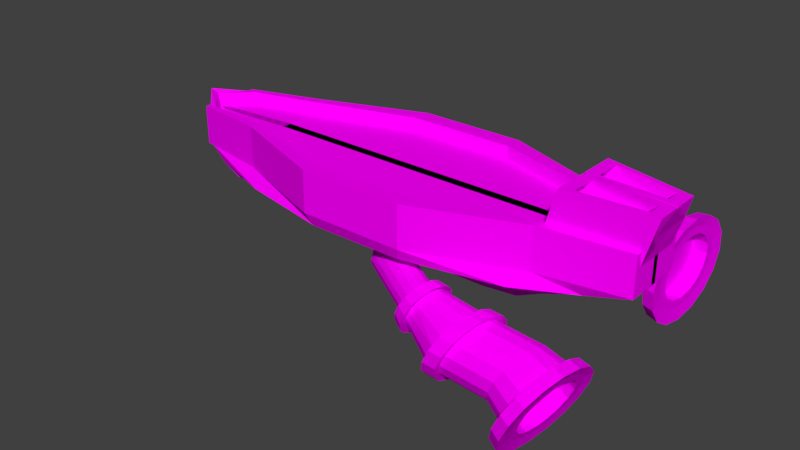 # Source: boat.blend  (saved by Blender 2.79.0; exported with 4.5.12 LTS)
import bpy
from mathutils import Matrix  # noqa: F401  (used for matrix-valued properties, if any)

bpy.ops.wm.read_factory_settings(use_empty=True)
scene = bpy.context.scene
scene.name = 'Scene'

# ---- collections
col_collection_1 = bpy.data.collections.new('Collection 1'); scene.collection.children.link(col_collection_1)

# ---- images (referenced by path relative to the original .blend; pixels are not part of the script)
import os
ASSET_DIR = os.environ.get("B2B_ASSET_DIR", "")  # directory of the original .blend (textures are referenced by path, not embedded)
HERE = os.path.dirname(os.path.abspath(__file__))  # packed textures are extracted next to this script under _unpacked/

def load_image(name, relpath, width, height, colorspace="sRGB"):
    """Load a texture the original file referenced (path relative to the .blend, or extracted next to this script)."""
    p = next((c for c in (os.path.join(HERE, relpath), os.path.join(ASSET_DIR, relpath)) if relpath and os.path.exists(c)), "")
    if p:
        img = bpy.data.images.load(p, check_existing=True)
        img.name = name
    else:  # same state as the original file: an image datablock whose file is absent (Cycles renders it pink)
        img = bpy.data.images.new(name, width, height)
        img.source = "FILE"
        img.filepath = "//" + (relpath or name)
    img.colorspace_settings.name = colorspace
    return img
img_palette_1_png = load_image('palette_1.png', 'Palletes/palette_1.png', 1024, 1024, 'sRGB')

# ---- materials (node trees are filled in below, after node groups)
mat_material = bpy.data.materials.new('Material')
mat_material.alpha_threshold = 0.0
mat_material.roughness = 0.5
mat_material.line_color = (0.0, 0.0, 0.0, 1.0)

# ---- material node trees
mat_material.use_nodes = True; mat_material.node_tree.nodes.clear()
_N = mat_material.node_tree.nodes; _L = mat_material.node_tree.links
n0 = _N.new('ShaderNodeOutputMaterial'); n0.name = 'Material Output'; n0.location = (300, 300)
n1 = _N.new('ShaderNodeBsdfDiffuse'); n1.name = 'Diffuse BSDF'; n1.location = (10, 300)
n2 = _N.new('ShaderNodeTexImage'); n2.name = 'Image Texture'; n2.location = (-221, 424)
n2.width = 140
n2.image = img_palette_1_png
_L.new(n1.outputs[0], n0.inputs[0])
_L.new(n2.outputs[0], n1.inputs[0])
n0.is_active_output = True

# ---- world
world_world = bpy.data.worlds.new('World'); scene.world = world_world
world_world.color = (0.05088, 0.05088, 0.05088)
world_world.use_sun_shadow = False
world_world.sun_shadow_jitter_overblur = 0.0
world_world.cycles.sampling_method = 'MANUAL'

# ---- meshes
me_cube_001 = bpy.data.meshes.new('Cube.001')
me_cube_001.from_pydata([(0.8, 0.8, -1.0), (1.056, 1.576, 0.5182), (1.0, 1.0, 0.0), (0.64, 0.64, -2.0), (-1.516, 2.396, 2.0), (1.359, 2.396, 2.0), (-1.232, 1.297, 0.5182), (1.089, -0.08239, 0.5182), (-1.672, 0.004838, 2.29), (1.359, -0.2178, 2.0), (-1.672, 0.004838, 4.29), (-1.516, 2.396, 4.0), (1.359, 2.396, 4.0), (1.359, -0.2178, 4.0), (0.5323, 0.7603, -1.189), (0.1803, 0.7603, -1.189), (-0.1717, 0.7603, -1.189), (-0.5237, 0.7603, -1.189), (-0.8399, 3.355, 0.5293), (-0.3294, 3.355, 0.5293), (0.1811, 3.355, 0.5293), (0.6916, 3.355, 0.5293), (-0.6557, 0.9803, -0.08889), (-0.2157, 0.9803, -0.08889), (0.2243, 0.9803, -0.08889), (0.6643, 0.9803, -0.08889), (0.4267, 0.5843, -2.289), (0.1451, 0.5843, -2.289), (-0.1365, 0.5843, -2.289), (-0.4181, 0.5843, -2.289), (-1.03, 3.616, 2.111), (-0.3979, 6.616, 2.111), (0.2346, 6.616, 2.111), (0.8671, 3.616, 2.111), (-1.03, -0.3593, 2.111), (-0.3979, -0.3593, 2.111), (0.2346, -0.3593, 2.111), (0.8671, -0.3593, 2.111), (0.4267, -0.1197, -2.289), (0.1451, -0.1197, -2.289), (-0.1365, -0.1197, -2.289), (-0.4181, -0.1197, -2.289), (-1.03, 3.616, 4.311), (-0.3979, 6.616, 4.311), (0.2346, 6.616, 4.311), (0.8671, 3.616, 4.311), (-1.03, -0.3593, 4.311), (-0.3979, -0.3593, 4.311), (0.2346, -0.3593, 4.311), (0.8671, -0.3593, 4.311), (1.099, 2.461, 1.071), (-1.374, 1.237, 1.071), (1.224, -0.02402, 1.071), (0.7794, 4.683, 1.132), (0.2079, 6.183, 1.132), (-0.3637, 6.183, 1.132), (-0.9352, 4.683, 1.132), (-1.209, 3.096, 0.5188), (0.8, 0.6506, -1.0), (-0.9805, 0.9055, -0.005035), (0.64, 0.5205, -2.0), (-1.516, 1.908, 2.0), (-0.7844, 0.7231, -1.011), (1.062, 1.266, 0.5182), (1.0, 0.8133, 0.0), (-0.6274, 0.5771, -2.016), (1.359, 1.908, 2.0), (-1.516, 1.908, 4.0), (1.359, 1.908, 4.0), (0.8671, 2.873, 4.311), (0.2346, 5.313, 4.311), (-0.3979, 5.313, 4.311), (-1.03, 2.873, 4.311), (-0.4181, 0.4528, -2.289), (-0.1365, 0.4528, -2.289), (0.1451, 0.4528, -2.289), (0.4267, 0.4528, -2.289), (-1.349, 2.81, 1.074), (1.122, 1.997, 1.071), (-1.518, 1.908, 4.999), (-1.516, 2.396, 5.0), (0.8671, 3.616, 5.311), (1.359, 2.396, 5.0), (-1.03, 3.616, 5.311), (-0.3979, 6.616, 5.311), (0.2346, 6.616, 5.311), (1.359, 1.908, 5.0), (0.8671, 2.873, 5.311), (0.2346, 5.313, 5.311), (-0.3979, 5.313, 5.311), (-1.03, 2.873, 5.311), (1.437, 1.908, 7.453), (1.437, 0.06907, 7.453), (0.9452, -0.07245, 7.764), (0.9452, 2.873, 7.764), (-0.6149, -0.01356, -2.033), (-1.461, 2.534, 2.013), (-1.461, -0.2338, 2.013), (-1.461, 2.534, 4.035), (-1.634, -0.2338, 4.035), (-0.6149, 0.5128, -2.033), (-1.461, 2.017, 4.035), (-1.461, 2.534, 5.035), (-1.463, 2.017, 5.035), (-1.676, 0.004838, 5.289), (-1.638, -0.2338, 5.034), (1.359, 1.908, 5.011), (1.014, 0.4212, 7.72), (1.408, 1.908, 5.989), (1.408, -0.2178, 5.989), (1.369, 1.669, 7.496), (1.369, 0.4223, 7.496), (1.014, 0.3202, 7.72), (1.014, 2.366, 7.72), (1.291, 1.669, 6.627), (1.291, 0.1354, 6.627), (0.9356, 0.03331, 6.851), (0.9356, 2.366, 6.851), (1.369, 0.5233, 7.496), (0.9356, 0.1343, 6.851), (1.291, 0.2365, 6.627), (0.8671, 3.616, 4.811), (0.2346, 6.616, 4.811), (-1.517, 1.908, 4.5), (-1.03, 2.873, 4.811), (0.8671, 2.873, 4.811), (0.2346, 5.313, 4.811), (-1.516, 2.396, 4.5), (-1.03, 3.616, 4.811), (1.359, 1.908, 4.5), (-0.3979, 6.616, 4.811), (-0.3979, 5.313, 4.811), (1.359, 2.396, 4.5), (-1.462, 2.017, 4.535), (-1.461, 2.534, 4.535), (-1.636, -0.2338, 4.535), (-1.674, 0.004838, 4.79), (0.8, -0.8, -1.0), (1.056, -1.576, 0.5182), (1.0, -1.0, 0.0), (0.64, -0.64, -2.0), (-1.516, -2.396, 2.0), (1.359, -2.396, 2.0), (-0.8, 0.0, -1.0), (-1.232, -1.297, 0.5182), (0.8, 0.0, -1.0), (1.089, 0.08239, 0.5182), (1.0, 0.0, 0.0), (-1.0, 0.0, 0.0), (-0.64, 0.0, -2.0), (0.64, 0.0, -2.0), (-1.672, -0.004838, 2.29), (1.359, 0.2178, 2.0), (-1.672, -0.004838, 4.29), (-1.516, -2.396, 4.0), (1.359, -2.396, 4.0), (1.359, 0.2178, 4.0), (0.5323, -0.7603, -1.189), (0.1803, -0.7603, -1.189), (-0.1717, -0.7603, -1.189), (-0.5237, -0.7603, -1.189), (-0.8399, -3.355, 0.5293), (-0.3294, -3.355, 0.5293), (0.1811, -3.355, 0.5293), (0.6916, -3.355, 0.5293), (-0.6557, -0.9803, -0.08889), (-0.2157, -0.9803, -0.08889), (0.2243, -0.9803, -0.08889), (0.6643, -0.9803, -0.08889), (0.4267, -0.5843, -2.289), (0.1451, -0.5843, -2.289), (-0.1365, -0.5843, -2.289), (-0.4181, -0.5843, -2.289), (-1.03, -3.616, 2.111), (-0.3979, -6.616, 2.111), (0.2346, -6.616, 2.111), (0.8671, -3.616, 2.111), (-1.03, 0.3593, 2.111), (-0.3979, 0.3593, 2.111), (0.2346, 0.3593, 2.111), (0.8671, 0.3593, 2.111), (0.4267, 0.1197, -2.289), (0.1451, 0.1197, -2.289), (-0.1365, 0.1197, -2.289), (-0.4181, 0.1197, -2.289), (-1.03, -3.616, 4.311), (-0.3979, -6.616, 4.311), (0.2346, -6.616, 4.311), (0.8671, -3.616, 4.311), (-1.03, 0.3593, 4.311), (-0.3979, 0.3593, 4.311), (0.2346, 0.3593, 4.311), (0.8671, 0.3593, 4.311), (1.099, -2.461, 1.071), (-1.374, -1.237, 1.071), (1.224, 0.02402, 1.071), (0.7794, -4.683, 1.132), (0.2079, -6.183, 1.132), (-0.3637, -6.183, 1.132), (-0.9352, -4.683, 1.132), (-1.209, -3.096, 0.5188), (0.8, -0.6506, -1.0), (-0.9805, -0.9055, -0.005035), (0.64, -0.5205, -2.0), (-1.516, -1.908, 2.0), (-0.7844, -0.7231, -1.011), (1.062, -1.266, 0.5182), (1.0, -0.8133, 0.0), (-0.6274, -0.5771, -2.016), (1.359, -1.908, 2.0), (-1.516, -1.908, 4.0), (1.359, -1.908, 4.0), (0.8671, -2.873, 4.311), (0.2346, -5.313, 4.311), (-0.3979, -5.313, 4.311), (-1.03, -2.873, 4.311), (-0.4181, -0.4528, -2.289), (-0.1365, -0.4528, -2.289), (0.1451, -0.4528, -2.289), (0.4267, -0.4528, -2.289), (-1.349, -2.81, 1.074), (1.122, -1.997, 1.071), (-1.518, -1.908, 4.999), (-1.516, -2.396, 5.0), (0.8671, -3.616, 5.311), (1.359, -2.396, 5.0), (-1.03, -3.616, 5.311), (-0.3979, -6.616, 5.311), (0.2346, -6.616, 5.311), (1.359, -1.908, 5.0), (0.8671, -2.873, 5.311), (0.2346, -5.313, 5.311), (-0.3979, -5.313, 5.311), (-1.03, -2.873, 5.311), (1.437, -1.908, 7.453), (1.437, -0.06907, 7.453), (0.9452, 0.07245, 7.764), (0.9452, -2.873, 7.764), (-0.6149, 0.01356, -2.033), (-1.461, -2.534, 2.013), (-1.461, 0.2338, 2.013), (-1.461, -2.534, 4.035), (-1.634, 0.2338, 4.035), (-0.6149, -0.5128, -2.033), (-1.461, -2.017, 4.035), (-1.461, -2.534, 5.035), (-1.463, -2.017, 5.035), (-1.676, -0.004838, 5.289), (-1.638, 0.2338, 5.034), (1.359, -1.908, 5.011), (1.014, -0.4212, 7.72), (1.408, -1.908, 5.989), (1.408, 0.2178, 5.989), (1.369, -1.669, 7.496), (1.369, -0.4223, 7.496), (1.014, -0.3202, 7.72), (1.014, -2.366, 7.72), (1.291, -1.669, 6.627), (1.291, -0.1354, 6.627), (0.9356, -0.03331, 6.851), (0.9356, -2.366, 6.851), (1.369, -0.5233, 7.496), (0.9356, -0.1343, 6.851), (1.291, -0.2365, 6.627), (0.8671, -3.616, 4.811), (0.2346, -6.616, 4.811), (-1.517, -1.908, 4.5), (-1.03, -2.873, 4.811), (0.8671, -2.873, 4.811), (0.2346, -5.313, 4.811), (-1.516, -2.396, 4.5), (-1.03, -3.616, 4.811), (1.359, -1.908, 4.5), (-0.3979, -6.616, 4.811), (-0.3979, -5.313, 4.811), (1.359, -2.396, 4.5), (-1.462, -2.017, 4.535), (-1.461, -2.534, 4.535), (-1.636, 0.2338, 4.535), (-1.674, -0.004838, 4.79), (0.3941, -7.818, -0.1898), (-0.03969, -4.415, 0.08379), (0.3763, -8.013, -0.6171), (-0.05746, -4.61, -0.3435), (0.3587, -7.999, -1.103), (-0.0751, -4.597, -0.8296), (0.3438, -7.78, -1.574), (-0.08994, -4.378, -1.3), (0.3341, -7.388, -1.958), (-0.09971, -3.986, -1.685), (0.3308, -6.883, -2.197), (-0.1029, -3.48, -1.923), (0.3347, -6.342, -2.254), (-0.0991, -2.939, -1.98), (0.345, -5.847, -2.121), (-0.08881, -2.444, -1.847), (0.3601, -5.474, -1.817), (-0.07363, -2.071, -1.544), (0.3779, -5.279, -1.39), (-0.05586, -1.876, -1.116), (0.3955, -5.292, -0.9038), (-0.03822, -1.89, -0.6302), (0.4104, -5.511, -0.4329), (-0.02338, -2.109, -0.1593), (0.4202, -5.903, -0.04887), (-0.01361, -2.501, 0.2247), (0.4234, -6.409, 0.1899), (-0.01039, -3.006, 0.4634), (0.4195, -6.95, 0.2469), (-0.01422, -3.547, 0.5205), (0.4093, -7.445, 0.1136), (-0.02451, -4.042, 0.3872), (-0.1697, -1.688, 1.587), (-0.1519, -1.493, 2.015), (-0.1873, -1.674, 1.101), (-0.2021, -1.455, 0.6304), (-0.2119, -1.063, 0.2463), (-0.2151, -0.5578, 0.007579), (-0.2113, -0.01669, -0.04947), (-0.201, 0.4782, 0.08385), (-0.1858, 0.8514, 0.3872), (-0.08585, -0.2525, 0.5899), (-0.0682, -0.2658, 1.076), (-0.1356, 0.8135, 1.771), (-0.1258, 0.4214, 2.156), (-0.1226, -0.08361, 2.394), (-0.1264, -0.6248, 2.451), (-0.1367, -1.12, 2.318), (0.6945, -9.4, -0.6927), (0.6623, -9.754, -1.469), (0.6302, -9.73, -2.352), (0.6033, -9.331, -3.207), (0.5855, -8.619, -3.905), (0.5797, -7.702, -4.338), (0.5866, -6.719, -4.442), (0.6053, -5.82, -4.2), (0.6329, -5.142, -3.649), (0.6652, -4.788, -2.873), (0.6972, -4.813, -1.99), (0.7242, -5.211, -1.134), (0.7419, -5.923, -0.4367), (0.7477, -6.841, -0.003101), (0.7408, -7.823, 0.1005), (0.7221, -8.722, -0.1416), (1.03, -9.285, -1.2), (0.998, -9.639, -1.976), (0.966, -9.614, -2.859), (0.939, -9.216, -3.714), (0.9213, -8.504, -4.412), (0.9155, -7.587, -4.845), (0.9224, -6.604, -4.949), (0.9411, -5.705, -4.707), (0.9687, -5.027, -4.156), (1.001, -4.673, -3.379), (1.033, -4.697, -2.497), (1.06, -5.096, -1.641), (1.078, -5.808, -0.9437), (1.084, -6.725, -0.5101), (1.077, -7.708, -0.4065), (1.058, -8.607, -0.6486), (1.223, -10.04, -2.022), (1.184, -10.47, -2.953), (1.146, -10.44, -4.013), (1.113, -9.962, -5.039), (1.092, -9.107, -5.876), (1.085, -8.007, -6.396), (1.093, -6.827, -6.521), (1.116, -5.748, -6.23), (1.149, -4.935, -5.569), (1.188, -4.51, -4.638), (1.226, -4.539, -3.578), (1.258, -5.018, -2.552), (1.28, -5.872, -1.715), (1.287, -6.973, -1.194), (1.278, -8.152, -1.07), (1.256, -9.231, -1.361), (1.215, -9.533, -2.376), (1.185, -9.873, -3.121), (1.154, -9.85, -3.969), (1.128, -9.467, -4.79), (1.111, -8.784, -5.46), (1.105, -7.903, -5.876), (1.112, -6.96, -5.976), (1.13, -6.097, -5.743), (1.156, -5.446, -5.214), (1.187, -5.106, -4.469), (1.218, -5.129, -3.622), (1.244, -5.512, -2.8), (1.261, -6.196, -2.131), (1.267, -7.076, -1.714), (1.26, -8.02, -1.615), (1.242, -8.883, -1.847), (1.144, -9.376, -2.02), (1.113, -9.716, -2.765), (1.082, -9.693, -3.612), (1.056, -9.31, -4.433), (1.039, -8.627, -5.103), (1.033, -7.746, -5.519), (1.04, -6.803, -5.619), (1.058, -5.94, -5.386), (1.084, -5.289, -4.857), (1.115, -4.949, -4.112), (1.146, -4.972, -3.265), (1.172, -5.355, -2.443), (1.189, -6.039, -1.774), (1.195, -6.919, -1.358), (1.188, -7.863, -1.258), (1.17, -8.726, -1.491), (0.6517, -6.697, -4.54), (0.6448, -7.68, -4.436), (0.8059, -7.801, 0.002246), (0.8128, -6.818, -0.1014), (0.6704, -5.798, -4.298), (0.7872, -8.7, -0.2399), (0.698, -5.12, -3.747), (0.7273, -9.732, -1.567), (0.7596, -9.378, -0.7909), (0.7302, -4.766, -2.971), (0.6953, -9.707, -2.45), (0.7623, -4.79, -2.088), (0.6683, -9.309, -3.305), (0.7892, -5.189, -1.233), (0.6506, -8.597, -4.003), (0.807, -5.901, -0.535), (0.6942, -9.803, -0.4054), (0.6559, -10.22, -1.327), (0.6178, -10.19, -2.376), (0.5858, -9.721, -3.393), (0.5647, -8.875, -4.221), (0.5578, -7.785, -4.737), (0.566, -6.617, -4.86), (0.5882, -5.549, -4.572), (0.621, -4.744, -3.917), (0.6593, -4.324, -2.995), (0.6974, -4.352, -1.946), (0.7294, -4.826, -0.9301), (0.7505, -5.672, -0.1013), (0.7574, -6.762, 0.4139), (0.7492, -7.929, 0.537), (0.727, -8.997, 0.2493), (0.6351, -7.758, -4.853), (0.8348, -6.735, 0.2971), (0.7715, -9.776, -0.5222), (0.6433, -6.591, -4.976), (0.8265, -7.903, 0.4202), (0.6655, -5.523, -4.689), (0.8043, -8.971, 0.1325), (0.6983, -4.717, -4.034), (0.7332, -10.2, -1.444), (0.7366, -4.297, -3.112), (0.6951, -10.17, -2.493), (0.7747, -4.326, -2.063), (0.6631, -9.694, -3.509), (0.8067, -4.799, -1.047), (0.642, -8.848, -4.338), (0.8278, -5.645, -0.218), (0.3994, -8.259, -1.329), (0.4192, -8.274, -0.783), (0.384, -5.843, -2.471), (0.3725, -6.398, -2.62), (0.4684, -5.906, 0.1096), (0.4575, -5.466, -0.3215), (0.3682, -7.006, -2.556), (0.3718, -7.572, -2.288), (0.4408, -5.22, -0.8501), (0.421, -5.205, -1.396), (0.4562, -7.636, 0.2919), (0.4677, -7.081, 0.4415), (0.3827, -8.013, -1.857), (0.4011, -5.424, -1.875), (0.4391, -8.055, -0.04862), (0.472, -6.473, 0.3775), (0.3923, -8.268, 0.1783), (0.3674, -8.541, -0.4198), (0.3427, -8.522, -1.1), (0.3219, -8.215, -1.76), (0.3082, -7.666, -2.297), (0.3037, -6.959, -2.632), (0.3091, -6.201, -2.711), (0.3235, -5.508, -2.525), (0.3448, -4.986, -2.1), (0.3696, -4.713, -1.502), (0.3943, -4.732, -0.8213), (0.4151, -5.039, -0.162), (0.4288, -5.588, 0.3756), (0.4333, -6.295, 0.7098), (0.4279, -7.053, 0.7897), (0.4135, -7.745, 0.6031), (0.4274, -8.906, -0.6522), (0.362, -6.28, -3.224), (0.481, -4.976, -0.3628), (0.361, -7.924, -2.76), (0.43, -4.61, -1.867), (0.4954, -7.236, 0.7055), (0.4554, -8.6, 0.01922), (0.3997, -8.885, -1.416), (0.3782, -5.503, -3.015), (0.4963, -5.592, 0.2407), (0.356, -7.131, -3.135), (0.4577, -4.631, -1.103), (0.4792, -8.014, 0.496), (0.3764, -8.541, -2.156), (0.402, -4.916, -2.538), (0.5014, -6.386, 0.6158), (1.209, -5.037, -2.324), (1.178, -4.579, -3.308), (1.049, -8.956, -5.51), (1.07, -9.775, -4.708), (1.229, -5.856, -1.522), (1.043, -7.902, -6.009), (1.236, -6.911, -1.023), (1.051, -6.771, -6.128), (1.228, -8.041, -0.9041), (1.072, -5.738, -5.849), (1.206, -9.075, -1.183), (1.104, -4.958, -5.216), (1.138, -10.26, -2.709), (1.175, -9.855, -1.816), (1.141, -4.551, -4.323), (1.101, -10.23, -3.724), (1.235, -10.93, -1.683), (1.185, -11.48, -2.889), (1.135, -11.44, -4.262), (1.093, -10.82, -5.591), (1.065, -9.711, -6.676), (1.056, -8.285, -7.35), (1.067, -6.757, -7.511), (1.096, -5.36, -7.134), (1.139, -4.306, -6.278), (1.189, -3.756, -5.071), (1.239, -3.794, -3.699), (1.281, -4.413, -2.369), (1.308, -5.52, -1.285), (1.318, -6.946, -0.611), (1.307, -8.474, -0.4499), (1.278, -9.871, -0.8263), (1.217, -4.439, -2.075), (1.01, -9.516, -6.201), (1.243, -5.5, -1.035), (1.001, -8.149, -6.847), (1.252, -6.866, -0.3894), (1.012, -6.685, -7.002), (1.241, -8.33, -0.235), (1.04, -5.346, -6.641), (1.214, -9.669, -0.5958), (1.081, -4.336, -5.82), (1.124, -11.21, -2.573), (1.129, -3.809, -4.664), (1.077, -11.17, -3.888), (1.176, -3.845, -3.349), (1.036, -10.58, -5.162), (1.172, -10.68, -1.417), (0.4887, 7.257, -0.4813), (0.04, 4.18, -0.3258), (0.4859, 7.14, -0.9885), (0.03727, 4.062, -0.833), (0.4825, 6.821, -1.417), (0.03384, 3.744, -1.262), (0.4789, 6.35, -1.703), (0.03024, 3.272, -1.547), (0.4757, 5.797, -1.801), (0.02701, 2.719, -1.646), (0.4733, 5.248, -1.698), (0.02464, 2.17, -1.542), (0.4722, 4.785, -1.408), (0.02351, 1.707, -1.252), (0.4724, 4.479, -0.976), (0.02377, 1.401, -0.8205), (0.474, 4.377, -0.4678), (0.02539, 1.299, -0.3123), (0.4768, 4.494, 0.03938), (0.02812, 1.416, 0.1949), (0.4802, 4.813, 0.4683), (0.03155, 1.735, 0.6238), (0.4838, 5.284, 0.7537), (0.03515, 2.207, 0.9092), (0.487, 5.837, 0.8521), (0.03838, 2.759, 1.008), (0.4894, 6.387, 0.7485), (0.04075, 3.309, 0.904), (0.4905, 6.85, 0.4587), (0.04189, 3.772, 0.6142), (0.4903, 7.155, 0.02688), (0.04162, 4.078, 0.1824), (-0.1523, 2.728, 1.748), (-0.1496, 2.845, 2.255), (-0.1558, 2.409, 1.319), (-0.1594, 1.938, 1.034), (-0.1626, 1.385, 0.9354), (-0.165, 0.8353, 1.039), (-0.1661, 0.3723, 1.329), (-0.1658, 0.06661, 1.761), (-0.1642, -0.03539, 2.269), (-0.1615, 0.08187, 2.776), (-0.158, 0.4005, 3.205), (-0.1544, 0.8721, 3.49), (-0.1512, 1.425, 3.589), (-0.1488, 1.974, 3.485), (-0.1477, 2.437, 3.195), (-0.148, 2.743, 2.763), (0.8058, 8.433, -0.5549), (0.8009, 8.22, -1.476), (0.7946, 7.641, -2.255), (0.7881, 6.785, -2.774), (0.7822, 5.781, -2.952), (0.7779, 4.782, -2.764), (0.7759, 3.942, -2.238), (0.7763, 3.386, -1.453), (0.7793, 3.201, -0.5303), (0.7842, 3.414, 0.3909), (0.7905, 3.993, 1.17), (0.797, 4.849, 1.688), (0.8029, 5.853, 1.867), (0.8072, 6.852, 1.679), (0.8092, 7.692, 1.153), (0.8088, 8.248, 0.3682), (1.129, 8.438, 0.7025), (1.125, 8.225, -0.2187), (1.118, 7.646, -0.9978), (1.112, 6.789, -1.516), (1.106, 5.785, -1.695), (1.102, 4.787, -1.507), (1.1, 3.946, -0.9804), (1.1, 3.391, -0.196), (1.103, 3.206, 0.7271), (1.108, 3.419, 1.648), (1.114, 3.997, 2.427), (1.121, 4.854, 2.946), (1.127, 5.858, 3.124), (1.131, 6.856, 2.936), (1.133, 7.697, 2.41), (1.132, 8.252, 1.626), (1.339, 8.788, 0.5574), (1.333, 8.533, -0.548), (1.325, 7.838, -1.483), (1.318, 6.81, -2.105), (1.311, 5.606, -2.319), (1.305, 4.408, -2.094), (1.303, 3.399, -1.462), (1.303, 2.732, -0.5208), (1.307, 2.51, 0.5869), (1.313, 2.765, 1.692), (1.32, 3.46, 2.627), (1.328, 4.488, 3.249), (1.335, 5.693, 3.464), (1.34, 6.891, 3.238), (1.343, 7.9, 2.606), (1.342, 8.566, 1.665), (1.336, 8.16, 0.5603), (1.331, 7.956, -0.324), (1.325, 7.4, -1.072), (1.319, 6.578, -1.57), (1.313, 5.614, -1.741), (1.309, 4.656, -1.561), (1.307, 3.849, -1.055), (1.307, 3.316, -0.3022), (1.31, 3.138, 0.5839), (1.315, 3.342, 1.468), (1.321, 3.898, 2.216), (1.327, 4.72, 2.714), (1.333, 5.684, 2.885), (1.337, 6.642, 2.705), (1.339, 7.449, 2.2), (1.339, 7.983, 1.446), (1.258, 8.16, 0.5774), (1.253, 7.956, -0.3069), (1.247, 7.4, -1.055), (1.241, 6.578, -1.552), (1.235, 5.614, -1.724), (1.231, 4.656, -1.543), (1.229, 3.849, -1.038), (1.229, 3.316, -0.2851), (1.232, 3.138, 0.601), (1.237, 3.342, 1.485), (1.243, 3.898, 2.233), (1.249, 4.72, 2.731), (1.255, 5.684, 2.902), (1.259, 6.642, 2.722), (1.261, 7.449, 2.217), (1.26, 7.983, 1.464), (0.8386, 3.942, -1.994), (0.8407, 4.783, -2.52), (0.872, 7.693, 1.396), (0.8699, 6.852, 1.923), (0.8391, 3.387, -1.21), (0.8715, 8.249, 0.6119), (0.842, 3.202, -0.2866), (0.8636, 8.221, -1.232), (0.8686, 8.434, -0.3112), (0.847, 3.415, 0.6346), (0.8574, 7.642, -2.011), (0.8532, 3.994, 1.414), (0.8508, 6.785, -2.53), (0.8597, 4.85, 1.932), (0.845, 5.782, -2.709), (0.8656, 5.854, 2.111), (0.8024, 8.925, -0.5801), (0.7965, 8.672, -1.675), (0.7891, 7.984, -2.6), (0.7813, 6.967, -3.216), (0.7744, 5.774, -3.428), (0.7693, 4.588, -3.205), (0.7668, 3.589, -2.58), (0.7674, 2.929, -1.648), (0.7709, 2.709, -0.5509), (0.7768, 2.962, 0.5436), (0.7842, 3.65, 1.469), (0.792, 4.667, 2.085), (0.7989, 5.86, 2.297), (0.804, 7.046, 2.074), (0.8065, 8.045, 1.449), (0.8059, 8.705, 0.5166), (0.8438, 4.589, -2.915), (0.8786, 7.047, 2.363), (0.877, 8.926, -0.2906), (0.8414, 3.59, -2.29), (0.881, 8.046, 1.738), (0.8419, 2.93, -1.358), (0.8805, 8.706, 0.8061), (0.8454, 2.71, -0.2614), (0.8711, 8.673, -1.385), (0.8513, 2.963, 0.8331), (0.8637, 7.985, -2.311), (0.8587, 3.651, 1.759), (0.8559, 6.968, -2.927), (0.8665, 4.668, 2.375), (0.8489, 5.775, -3.139), (0.8735, 5.861, 2.587), (0.5293, 6.944, -1.543), (0.5332, 7.302, -1.062), (0.518, 4.315, -1.048), (0.5177, 4.658, -1.532), (0.5344, 5.839, 1.004), (0.5308, 5.219, 0.8939), (0.519, 5.178, -1.858), (0.5217, 5.795, -1.974), (0.5268, 4.69, 0.5736), (0.5229, 4.332, 0.09211), (0.5381, 7.319, 0.07808), (0.5384, 6.976, 0.5628), (0.5253, 6.415, -1.863), (0.5198, 4.2, -0.4772), (0.5362, 7.434, -0.4924), (0.5371, 6.456, 0.8881), (0.4823, 7.833, -0.482), (0.4784, 7.669, -1.192), (0.4736, 7.223, -1.793), (0.4686, 6.563, -2.192), (0.4641, 5.789, -2.33), (0.4607, 5.02, -2.185), (0.4592, 4.372, -1.779), (0.4595, 3.944, -1.175), (0.4618, 3.801, -0.463), (0.4656, 3.965, 0.247), (0.4704, 4.411, 0.8475), (0.4755, 5.071, 1.247), (0.48, 5.845, 1.385), (0.4833, 6.615, 1.24), (0.4849, 7.263, 0.8341), (0.4845, 7.691, 0.2295), (0.5446, 7.896, -1.294), (0.5229, 4.195, -1.953), (0.5412, 4.98, 1.443), (0.5284, 5.786, -2.572), (0.5302, 3.738, 0.3208), (0.5518, 7.44, 0.9798), (0.5489, 8.08, -0.4974), (0.5392, 7.395, -1.968), (0.5233, 3.714, -1.275), (0.5463, 5.848, 1.598), (0.5247, 4.922, -2.409), (0.5356, 4.239, 0.9948), (0.5514, 7.92, 0.3012), (0.5335, 6.654, -2.417), (0.5259, 3.554, -0.4762), (0.55, 6.712, 1.435), (1.276, 4.579, 3.173), (1.269, 3.594, 2.577), (1.259, 5.651, -2.163), (1.266, 6.805, -1.958), (1.283, 5.734, 3.379), (1.254, 4.502, -1.947), (1.288, 6.882, 3.163), (1.252, 3.535, -1.342), (1.29, 7.849, 2.557), (1.253, 2.897, -0.4396), (1.29, 8.487, 1.655), (1.256, 2.684, 0.6219), (1.281, 8.456, -0.4657), (1.287, 8.701, 0.5937), (1.262, 2.929, 1.681), (1.274, 7.79, -1.362), (1.351, 9.708, 0.3497), (1.343, 9.377, -1.082), (1.334, 8.478, -2.293), (1.323, 7.146, -3.099), (1.314, 5.586, -3.377), (1.308, 4.034, -3.084), (1.304, 2.727, -2.266), (1.305, 1.863, -1.047), (1.31, 1.576, 0.3879), (1.317, 1.907, 1.82), (1.327, 2.806, 3.031), (1.337, 4.138, 3.837), (1.346, 5.698, 4.115), (1.353, 7.25, 3.822), (1.356, 8.557, 3.004), (1.356, 9.42, 1.785), (1.27, 4.256, 3.738), (1.248, 5.644, -3.175), (1.279, 5.752, 4.005), (1.242, 4.157, -2.894), (1.285, 7.239, 3.724), (1.238, 2.904, -2.11), (1.288, 8.492, 2.94), (1.239, 2.077, -0.9418), (1.288, 9.319, 1.772), (1.244, 1.801, 0.4333), (1.276, 9.278, -0.9756), (1.251, 2.118, 1.806), (1.266, 8.415, -2.136), (1.26, 2.98, 2.966), (1.257, 7.139, -2.908), (1.283, 9.595, 0.3967)], [(67, 101), (210, 244)], [(25, 21, 1, 2), (14, 25, 2, 0), (14, 0, 3, 26), (78, 50, 5, 66), (77, 51, 8, 61), (61, 8, 10, 67), (76, 60, 150, 38), (58, 64, 147, 145), (58, 145, 150, 60), (64, 63, 7, 147), (135, 133, 103, 105), (37, 9, 13, 49), (96, 4, 11, 98), (66, 5, 12, 68), (5, 33, 45, 12), (33, 32, 44, 45), (32, 31, 43, 44), (31, 30, 42, 43), (97, 34, 46, 99), (34, 35, 47, 46), (35, 36, 48, 47), (36, 37, 49, 48), (49, 13, 92, 93), (69, 70, 48, 49), (70, 71, 47, 48), (71, 72, 46, 47), (100, 73, 41, 95), (73, 74, 40, 41), (74, 75, 39, 40), (75, 76, 38, 39), (62, 17, 29, 65), (17, 16, 28, 29), (16, 15, 27, 28), (15, 14, 26, 27), (62, 59, 22, 17), (17, 22, 23, 16), (16, 23, 24, 15), (15, 24, 25, 14), (50, 53, 33, 5), (53, 54, 32, 33), (54, 55, 31, 32), (55, 56, 30, 31), (59, 57, 18, 22), (22, 18, 19, 23), (23, 19, 20, 24), (24, 20, 21, 25), (19, 18, 56, 55), (20, 19, 55, 54), (21, 20, 54, 53), (1, 21, 53, 50), (57, 6, 51, 77), (63, 1, 50, 78), (7, 63, 78, 52), (27, 26, 76, 75), (28, 27, 75, 74), (29, 28, 74, 73), (65, 29, 73, 100), (125, 129, 86, 87), (134, 127, 80, 102), (126, 125, 87, 88), (121, 122, 85, 81), (9, 66, 68, 13), (133, 124, 90, 103), (2, 1, 63, 64), (0, 58, 60, 3), (0, 2, 64, 58), (26, 3, 60, 76), (4, 61, 67, 11), (52, 78, 66, 9), (143, 62, 65, 149), (143, 148, 59, 62), (148, 6, 57, 59), (84, 83, 90, 89), (85, 84, 89, 88), (81, 85, 88, 87), (82, 81, 87, 86), (130, 128, 83, 84), (124, 131, 89, 90), (127, 123, 79, 80), (129, 132, 82, 86), (122, 130, 84, 85), (131, 126, 88, 89), (132, 121, 81, 82), (91, 94, 113, 110), (68, 69, 94, 91), (69, 49, 93, 94), (68, 91, 108, 109, 92, 13), (128, 134, 102, 83), (18, 57, 77, 56), (65, 100, 95, 149), (8, 97, 99, 10), (30, 96, 98, 42), (72, 101, 99, 46), (56, 77, 96, 30), (80, 79, 104, 105, 103, 90, 83, 102), (136, 135, 105, 104), (123, 136, 104, 79), (8, 51, 6, 148), (107, 118, 120, 119), (115, 116, 119, 120), (91, 92, 109, 108), (68, 106, 108, 91), (113, 112, 116, 117), (93, 92, 111, 112), (94, 93, 112, 113), (92, 91, 110, 111), (114, 117, 116, 115), (111, 110, 114, 115), (110, 113, 117, 114), (111, 115, 120, 118), (112, 111, 118, 107), (116, 112, 107, 119), (67, 10, 136, 123), (10, 99, 135, 136), (42, 98, 134, 128), (12, 45, 121, 132), (71, 70, 126, 131), (44, 43, 130, 122), (68, 12, 132, 129), (11, 67, 123, 127), (72, 71, 131, 124), (43, 42, 128, 130), (101, 72, 124, 133), (45, 44, 122, 121), (70, 69, 125, 126), (98, 11, 127, 134), (69, 68, 129, 125), (99, 101, 133, 135), (168, 139, 138, 164), (157, 137, 139, 168), (157, 169, 140, 137), (221, 209, 142, 193), (220, 204, 151, 194), (204, 210, 153, 151), (219, 181, 150, 203), (201, 145, 147, 207), (201, 203, 150, 145), (207, 147, 146, 206), (278, 248, 246, 276), (180, 192, 156, 152), (239, 241, 154, 141), (209, 211, 155, 142), (142, 155, 188, 176), (176, 188, 187, 175), (175, 187, 186, 174), (174, 186, 185, 173), (240, 242, 189, 177), (177, 189, 190, 178), (178, 190, 191, 179), (179, 191, 192, 180), (192, 236, 235, 156), (212, 192, 191, 213), (213, 191, 190, 214), (214, 190, 189, 215), (243, 238, 184, 216), (216, 184, 183, 217), (217, 183, 182, 218), (218, 182, 181, 219), (205, 208, 172, 160), (160, 172, 171, 159), (159, 171, 170, 158), (158, 170, 169, 157), (205, 160, 165, 202), (160, 159, 166, 165), (159, 158, 167, 166), (158, 157, 168, 167), (193, 142, 176, 196), (196, 176, 175, 197), (197, 175, 174, 198), (198, 174, 173, 199), (202, 165, 161, 200), (165, 166, 162, 161), (166, 167, 163, 162), (167, 168, 164, 163), (162, 198, 199, 161), (163, 197, 198, 162), (164, 196, 197, 163), (138, 193, 196, 164), (200, 220, 194, 144), (206, 221, 193, 138), (146, 195, 221, 206), (170, 218, 219, 169), (171, 217, 218, 170), (172, 216, 217, 171), (208, 243, 216, 172), (268, 230, 229, 272), (277, 245, 223, 270), (269, 231, 230, 268), (264, 224, 228, 265), (152, 156, 211, 209), (276, 246, 233, 267), (139, 207, 206, 138), (137, 140, 203, 201), (137, 201, 207, 139), (169, 219, 203, 140), (141, 154, 210, 204), (195, 152, 209, 221), (143, 149, 208, 205), (143, 205, 202, 148), (148, 202, 200, 144), (227, 232, 233, 226), (228, 231, 232, 227), (224, 230, 231, 228), (225, 229, 230, 224), (273, 227, 226, 271), (267, 233, 232, 274), (270, 223, 222, 266), (272, 229, 225, 275), (265, 228, 227, 273), (274, 232, 231, 269), (275, 225, 224, 264), (234, 253, 256, 237), (211, 234, 237, 212), (212, 237, 236, 192), (211, 156, 235, 252, 251, 234), (271, 226, 245, 277), (161, 199, 220, 200), (208, 149, 238, 243), (151, 153, 242, 240), (173, 185, 241, 239), (215, 189, 242, 244), (199, 173, 239, 220), (223, 245, 226, 233, 246, 248, 247, 222), (279, 247, 248, 278), (266, 222, 247, 279), (151, 148, 144, 194), (250, 262, 263, 261), (258, 263, 262, 259), (234, 251, 252, 235), (211, 234, 251, 249), (256, 260, 259, 255), (236, 255, 254, 235), (237, 256, 255, 236), (235, 254, 253, 234), (257, 258, 259, 260), (254, 258, 257, 253), (253, 257, 260, 256), (254, 261, 263, 258), (255, 250, 261, 254), (259, 262, 250, 255), (210, 266, 279, 153), (153, 279, 278, 242), (185, 271, 277, 241), (155, 275, 264, 188), (214, 274, 269, 213), (187, 265, 273, 186), (211, 272, 275, 155), (154, 270, 266, 210), (215, 267, 274, 214), (186, 273, 271, 185), (244, 276, 267, 215), (188, 264, 265, 187), (213, 269, 268, 212), (241, 277, 270, 154), (212, 268, 272, 211), (242, 278, 276, 244), (280, 281, 283, 282), (282, 283, 285, 284), (284, 285, 287, 286), (286, 287, 289, 288), (288, 289, 291, 290), (290, 291, 293, 292), (292, 293, 295, 294), (294, 295, 297, 296), (296, 297, 299, 298), (298, 299, 301, 300), (300, 301, 303, 302), (302, 303, 305, 304), (304, 305, 307, 306), (306, 307, 309, 308), (289, 287, 315, 316), (308, 309, 311, 310), (310, 311, 281, 280), (457, 456, 330, 329), (312, 313, 327, 326, 325, 324, 323, 322, 321, 320, 319, 318, 317, 316, 315, 314), (299, 297, 320, 321), (309, 307, 325, 326), (285, 283, 312, 314), (295, 293, 318, 319), (305, 303, 323, 324), (291, 289, 316, 317), (301, 299, 321, 322), (311, 309, 326, 327), (287, 285, 314, 315), (297, 295, 319, 320), (283, 281, 313, 312), (307, 305, 324, 325), (293, 291, 317, 318), (303, 301, 322, 323), (281, 311, 327, 313), (409, 408, 350, 349), (459, 458, 335, 334), (461, 460, 340, 339), (463, 462, 333, 332), (465, 464, 338, 337), (467, 466, 343, 342), (456, 468, 331, 330), (458, 469, 336, 335), (470, 457, 329, 328), (460, 471, 341, 340), (462, 459, 334, 333), (464, 461, 339, 338), (466, 470, 328, 343), (468, 463, 332, 331), (469, 465, 337, 336), (471, 467, 342, 341), (507, 506, 537, 550), (411, 410, 358, 357), (408, 412, 351, 350), (410, 413, 359, 358), (412, 414, 352, 351), (416, 415, 345, 344), (413, 416, 344, 359), (414, 417, 353, 352), (415, 418, 346, 345), (417, 419, 354, 353), (418, 420, 347, 346), (419, 421, 355, 354), (420, 422, 348, 347), (421, 423, 356, 355), (422, 409, 349, 348), (423, 411, 357, 356), (360, 361, 377, 376), (519, 507, 550, 548), (370, 369, 529, 530), (504, 508, 538, 536), (369, 368, 528, 529), (506, 509, 539, 537), (368, 367, 527, 528), (508, 510, 540, 538), (367, 366, 526, 527), (509, 511, 541, 539), (366, 365, 525, 526), (510, 512, 542, 540), (365, 364, 524, 525), (511, 513, 543, 541), (364, 363, 523, 524), (512, 514, 544, 542), (381, 382, 398, 397), (375, 360, 376, 391), (368, 369, 385, 384), (361, 362, 378, 377), (369, 370, 386, 385), (362, 363, 379, 378), (370, 371, 387, 386), (363, 364, 380, 379), (371, 372, 388, 387), (364, 365, 381, 380), (372, 373, 389, 388), (365, 366, 382, 381), (373, 374, 390, 389), (366, 367, 383, 382), (374, 375, 391, 390), (367, 368, 384, 383), (392, 393, 394, 395, 396, 397, 398, 399, 400, 401, 402, 403, 404, 405, 406, 407), (389, 390, 406, 405), (382, 383, 399, 398), (390, 391, 407, 406), (383, 384, 400, 399), (376, 377, 393, 392), (391, 376, 392, 407), (384, 385, 401, 400), (377, 378, 394, 393), (385, 386, 402, 401), (378, 379, 395, 394), (386, 387, 403, 402), (379, 380, 396, 395), (387, 388, 404, 403), (380, 381, 397, 396), (388, 389, 405, 404), (422, 420, 452, 454), (332, 333, 429, 428), (423, 421, 453, 455), (408, 409, 440, 443), (331, 332, 428, 427), (409, 422, 454, 440), (410, 411, 441, 444), (330, 331, 427, 426), (411, 423, 455, 441), (343, 328, 424, 439), (412, 408, 443, 445), (329, 330, 426, 425), (342, 343, 439, 438), (413, 410, 444, 446), (328, 329, 425, 424), (341, 342, 438, 437), (436, 437, 441, 455), (428, 429, 440, 454), (435, 436, 455, 453), (427, 428, 454, 452), (434, 435, 453, 451), (426, 427, 452, 450), (433, 434, 451, 449), (425, 426, 450, 448), (432, 433, 449, 447), (439, 424, 442, 446), (424, 425, 448, 442), (431, 432, 447, 445), (438, 439, 446, 444), (430, 431, 445, 443), (437, 438, 444, 441), (429, 430, 443, 440), (333, 334, 430, 429), (421, 419, 451, 453), (334, 335, 431, 430), (420, 418, 450, 452), (335, 336, 432, 431), (419, 417, 449, 451), (336, 337, 433, 432), (418, 415, 448, 450), (337, 338, 434, 433), (417, 414, 447, 449), (338, 339, 435, 434), (416, 413, 446, 442), (339, 340, 436, 435), (415, 416, 442, 448), (340, 341, 437, 436), (414, 412, 445, 447), (465, 469, 502, 492), (300, 302, 483, 482), (458, 459, 489, 496), (282, 284, 474, 473), (467, 471, 503, 493), (460, 461, 490, 497), (308, 310, 487, 486), (290, 292, 478, 477), (462, 463, 491, 498), (298, 300, 482, 481), (464, 465, 492, 499), (466, 467, 493, 500), (280, 282, 473, 472), (306, 308, 486, 485), (288, 290, 477, 476), (468, 456, 495, 501), (485, 486, 493, 503), (480, 481, 492, 502), (475, 476, 491, 501), (487, 472, 494, 500), (482, 483, 490, 499), (477, 478, 489, 498), (484, 485, 503, 497), (472, 473, 488, 494), (479, 480, 502, 496), (474, 475, 501, 495), (486, 487, 500, 493), (481, 482, 499, 492), (476, 477, 498, 491), (483, 484, 497, 490), (478, 479, 496, 489), (473, 474, 495, 488), (456, 457, 488, 495), (292, 294, 479, 478), (463, 468, 501, 491), (310, 280, 472, 487), (470, 466, 500, 494), (284, 286, 475, 474), (302, 304, 484, 483), (461, 464, 499, 490), (459, 462, 498, 489), (294, 296, 480, 479), (471, 460, 497, 503), (286, 288, 476, 475), (304, 306, 485, 484), (457, 470, 494, 488), (296, 298, 481, 480), (469, 458, 496, 502), (346, 347, 507, 519), (353, 354, 505, 518), (345, 346, 519, 516), (352, 353, 518, 515), (359, 344, 517, 514), (344, 345, 516, 517), (351, 352, 515, 513), (358, 359, 514, 512), (350, 351, 513, 511), (357, 358, 512, 510), (349, 350, 511, 509), (356, 357, 510, 508), (348, 349, 509, 506), (355, 356, 508, 504), (347, 348, 506, 507), (354, 355, 504, 505), (549, 536, 531, 530), (550, 537, 524, 523), (536, 538, 532, 531), (537, 539, 525, 524), (538, 540, 533, 532), (539, 541, 526, 525), (540, 542, 534, 533), (541, 543, 527, 526), (542, 544, 535, 534), (543, 545, 528, 527), (551, 546, 521, 520), (544, 551, 520, 535), (545, 547, 529, 528), (546, 548, 522, 521), (547, 549, 530, 529), (548, 550, 523, 522), (371, 370, 530, 531), (518, 505, 549, 547), (505, 504, 536, 549), (372, 371, 531, 532), (516, 519, 548, 546), (373, 372, 532, 533), (515, 518, 547, 545), (374, 373, 533, 534), (514, 517, 551, 544), (361, 360, 520, 521), (375, 374, 534, 535), (517, 516, 546, 551), (362, 361, 521, 522), (360, 375, 535, 520), (513, 515, 545, 543), (363, 362, 522, 523), (552, 554, 555, 553), (554, 556, 557, 555), (556, 558, 559, 557), (558, 560, 561, 559), (560, 562, 563, 561), (562, 564, 565, 563), (564, 566, 567, 565), (566, 568, 569, 567), (568, 570, 571, 569), (570, 572, 573, 571), (572, 574, 575, 573), (574, 576, 577, 575), (576, 578, 579, 577), (578, 580, 581, 579), (561, 588, 587, 559), (580, 582, 583, 581), (582, 552, 553, 583), (729, 601, 602, 728), (584, 586, 587, 588, 589, 590, 591, 592, 593, 594, 595, 596, 597, 598, 599, 585), (571, 593, 592, 569), (581, 598, 597, 579), (557, 586, 584, 555), (567, 591, 590, 565), (577, 596, 595, 575), (563, 589, 588, 561), (573, 594, 593, 571), (583, 599, 598, 581), (559, 587, 586, 557), (569, 592, 591, 567), (555, 584, 585, 553), (579, 597, 596, 577), (565, 590, 589, 563), (575, 595, 594, 573), (553, 585, 599, 583), (681, 621, 622, 680), (731, 606, 607, 730), (733, 611, 612, 732), (735, 604, 605, 734), (737, 609, 610, 736), (739, 614, 615, 738), (728, 602, 603, 740), (730, 607, 608, 741), (742, 600, 601, 729), (732, 612, 613, 743), (734, 605, 606, 731), (736, 610, 611, 733), (738, 615, 600, 742), (740, 603, 604, 735), (741, 608, 609, 737), (743, 613, 614, 739), (779, 822, 809, 778), (683, 629, 630, 682), (680, 622, 623, 684), (682, 630, 631, 685), (684, 623, 624, 686), (688, 616, 617, 687), (685, 631, 616, 688), (686, 624, 625, 689), (687, 617, 618, 690), (689, 625, 626, 691), (690, 618, 619, 692), (691, 626, 627, 693), (692, 619, 620, 694), (693, 627, 628, 695), (694, 620, 621, 681), (695, 628, 629, 683), (632, 648, 649, 633), (791, 820, 822, 779), (642, 802, 801, 641), (776, 808, 810, 780), (641, 801, 800, 640), (778, 809, 811, 781), (640, 800, 799, 639), (780, 810, 812, 782), (639, 799, 798, 638), (781, 811, 813, 783), (638, 798, 797, 637), (782, 812, 814, 784), (637, 797, 796, 636), (783, 813, 815, 785), (636, 796, 795, 635), (784, 814, 816, 786), (653, 669, 670, 654), (647, 663, 648, 632), (640, 656, 657, 641), (633, 649, 650, 634), (641, 657, 658, 642), (634, 650, 651, 635), (642, 658, 659, 643), (635, 651, 652, 636), (643, 659, 660, 644), (636, 652, 653, 637), (644, 660, 661, 645), (637, 653, 654, 638), (645, 661, 662, 646), (638, 654, 655, 639), (646, 662, 663, 647), (639, 655, 656, 640), (664, 679, 678, 677, 676, 675, 674, 673, 672, 671, 670, 669, 668, 667, 666, 665), (661, 677, 678, 662), (654, 670, 671, 655), (662, 678, 679, 663), (655, 671, 672, 656), (648, 664, 665, 649), (663, 679, 664, 648), (656, 672, 673, 657), (649, 665, 666, 650), (657, 673, 674, 658), (650, 666, 667, 651), (658, 674, 675, 659), (651, 667, 668, 652), (659, 675, 676, 660), (652, 668, 669, 653), (660, 676, 677, 661), (694, 726, 724, 692), (604, 700, 701, 605), (695, 727, 725, 693), (680, 715, 712, 681), (603, 699, 700, 604), (681, 712, 726, 694), (682, 716, 713, 683), (602, 698, 699, 603), (683, 713, 727, 695), (615, 711, 696, 600), (684, 717, 715, 680), (601, 697, 698, 602), (614, 710, 711, 615), (685, 718, 716, 682), (600, 696, 697, 601), (613, 709, 710, 614), (708, 727, 713, 709), (700, 726, 712, 701), (707, 725, 727, 708), (699, 724, 726, 700), (706, 723, 725, 707), (698, 722, 724, 699), (705, 721, 723, 706), (697, 720, 722, 698), (704, 719, 721, 705), (711, 718, 714, 696), (696, 714, 720, 697), (703, 717, 719, 704), (710, 716, 718, 711), (702, 715, 717, 703), (709, 713, 716, 710), (701, 712, 715, 702), (605, 701, 702, 606), (693, 725, 723, 691), (606, 702, 703, 607), (692, 724, 722, 690), (607, 703, 704, 608), (691, 723, 721, 689), (608, 704, 705, 609), (690, 722, 720, 687), (609, 705, 706, 610), (689, 721, 719, 686), (610, 706, 707, 611), (688, 714, 718, 685), (611, 707, 708, 612), (687, 720, 714, 688), (612, 708, 709, 613), (686, 719, 717, 684), (737, 764, 774, 741), (572, 754, 755, 574), (730, 768, 761, 731), (554, 745, 746, 556), (739, 765, 775, 743), (732, 769, 762, 733), (580, 758, 759, 582), (562, 749, 750, 564), (734, 770, 763, 735), (570, 753, 754, 572), (736, 771, 764, 737), (738, 772, 765, 739), (552, 744, 745, 554), (578, 757, 758, 580), (560, 748, 749, 562), (740, 773, 767, 728), (757, 775, 765, 758), (752, 774, 764, 753), (747, 773, 763, 748), (759, 772, 766, 744), (754, 771, 762, 755), (749, 770, 761, 750), (756, 769, 775, 757), (744, 766, 760, 745), (751, 768, 774, 752), (746, 767, 773, 747), (758, 765, 772, 759), (753, 764, 771, 754), (748, 763, 770, 749), (755, 762, 769, 756), (750, 761, 768, 751), (745, 760, 767, 746), (728, 767, 760, 729), (564, 750, 751, 566), (735, 763, 773, 740), (582, 759, 744, 552), (742, 766, 772, 738), (556, 746, 747, 558), (574, 755, 756, 576), (733, 762, 771, 736), (731, 761, 770, 734), (566, 751, 752, 568), (743, 775, 769, 732), (558, 747, 748, 560), (576, 756, 757, 578), (729, 760, 766, 742), (568, 752, 753, 570), (741, 774, 768, 730), (618, 791, 779, 619), (625, 790, 777, 626), (617, 788, 791, 618), (624, 787, 790, 625), (631, 786, 789, 616), (616, 789, 788, 617), (623, 785, 787, 624), (630, 784, 786, 631), (622, 783, 785, 623), (629, 782, 784, 630), (621, 781, 783, 622), (628, 780, 782, 629), (620, 778, 781, 621), (627, 776, 780, 628), (619, 779, 778, 620), (626, 777, 776, 627), (821, 802, 803, 808), (822, 795, 796, 809), (808, 803, 804, 810), (809, 796, 797, 811), (810, 804, 805, 812), (811, 797, 798, 813), (812, 805, 806, 814), (813, 798, 799, 815), (814, 806, 807, 816), (815, 799, 800, 817), (823, 792, 793, 818), (816, 807, 792, 823), (817, 800, 801, 819), (818, 793, 794, 820), (819, 801, 802, 821), (820, 794, 795, 822), (643, 803, 802, 642), (790, 819, 821, 777), (777, 821, 808, 776), (644, 804, 803, 643), (788, 818, 820, 791), (645, 805, 804, 644), (787, 817, 819, 790), (646, 806, 805, 645), (786, 816, 823, 789), (633, 793, 792, 632), (647, 807, 806, 646), (789, 823, 818, 788), (634, 794, 793, 633), (632, 792, 807, 647), (785, 815, 817, 787), (635, 795, 794, 634), (92, 13, 108), (91, 68, 108), (235, 251, 156), (108, 92, 109), (108, 13, 68), (234, 211, 251), (251, 252, 235), (251, 211, 156)])
_uv = me_cube_001.uv_layers.new(name='UVMap')
_uv.uv.foreach_set('vector', [0.08168, 0.8434, 0.07756, 0.8394, 0.08069, 0.8393, 0.08169, 0.8426, 0.07268, 0.8864, 0.07243, 0.8935, 0.07185, 0.8941, 0.07221, 0.8876, 0.07268, 0.8864, 0.07221, 0.8876, 0.07251, 0.8812, 0.07289, 0.8794, 0.07996, 0.8358, 0.07916, 0.8358, 0.0793, 0.8298, 0.08014, 0.8298, 0.08914, 0.822, 0.08641, 0.8221, 0.08425, 0.8143, 0.08757, 0.8161, 0.08757, 0.8161, 0.08425, 0.8143, 0.08425, 0.8016, 0.08757, 0.8035, 0.08258, 0.8574, 0.08248, 0.8555, 0.08339, 0.8555, 0.08357, 0.8575, 0.08227, 0.8491, 0.08201, 0.8426, 0.08342, 0.8427, 0.0834, 0.8491, 0.08227, 0.8491, 0.0834, 0.8491, 0.08339, 0.8555, 0.08248, 0.8555, 0.08201, 0.8426, 0.08123, 0.8393, 0.08357, 0.8393, 0.08342, 0.8427, 0.2695, 0.05919, 0.2691, 0.04507, 0.2699, 0.04471, 0.2703, 0.05884, 0.09316, 0.8445, 0.09403, 0.8439, 0.09398, 0.8566, 0.09311, 0.8585, 0.08866, 0.8161, 0.08841, 0.8161, 0.08841, 0.8035, 0.08866, 0.8032, 0.08014, 0.8298, 0.0793, 0.8298, 0.07929, 0.8171, 0.08014, 0.8171, 0.0793, 0.8298, 0.07713, 0.8293, 0.07712, 0.8154, 0.07929, 0.8171, 0.07713, 0.8293, 0.07185, 0.8296, 0.07185, 0.8156, 0.07712, 0.8154, 0.09818, 0.8502, 0.09928, 0.8503, 0.09928, 0.8641, 0.09818, 0.864, 0.09582, 0.8157, 0.09057, 0.8156, 0.09057, 0.8016, 0.09582, 0.8018, 0.1743, 0.4885, 0.1818, 0.4953, 0.1812, 0.6361, 0.1708, 0.6178, 0.1818, 0.4953, 0.1929, 0.4958, 0.1923, 0.6366, 0.1812, 0.6361, 0.1929, 0.4958, 0.204, 0.4964, 0.2034, 0.6372, 0.1923, 0.6366, 0.204, 0.4964, 0.215, 0.497, 0.2145, 0.6378, 0.2034, 0.6372, 0.09311, 0.8585, 0.09398, 0.8566, 0.09403, 0.8785, 0.09316, 0.8804, 0.1249, 0.2441, 0.1141, 0.4002, 0.1141, 0.03715, 0.1249, 0.03716, 0.1141, 0.4002, 0.1032, 0.4002, 0.1032, 0.03715, 0.1141, 0.03715, 0.1032, 0.4002, 0.09239, 0.244, 0.09239, 0.03714, 0.1032, 0.03715, 0.0852, 0.842, 0.08511, 0.8437, 0.08411, 0.8437, 0.08428, 0.842, 0.09502, 0.8797, 0.09502, 0.8815, 0.09403, 0.8815, 0.09403, 0.8797, 0.09502, 0.8815, 0.09502, 0.8833, 0.09403, 0.8833, 0.09403, 0.8815, 0.09502, 0.8833, 0.09502, 0.8851, 0.09403, 0.885, 0.09403, 0.8833, 0.07497, 0.8876, 0.07452, 0.8865, 0.07435, 0.8794, 0.07472, 0.8811, 0.07452, 0.8865, 0.07391, 0.8865, 0.07386, 0.8794, 0.07435, 0.8794, 0.07391, 0.8865, 0.0733, 0.8864, 0.07338, 0.8794, 0.07386, 0.8794, 0.0733, 0.8864, 0.07268, 0.8864, 0.07289, 0.8794, 0.07338, 0.8794, 0.07497, 0.8876, 0.07529, 0.8941, 0.07472, 0.8936, 0.07452, 0.8865, 0.07452, 0.8865, 0.07472, 0.8936, 0.07396, 0.8936, 0.07391, 0.8865, 0.07391, 0.8865, 0.07396, 0.8936, 0.07319, 0.8935, 0.0733, 0.8864, 0.0733, 0.8864, 0.07319, 0.8935, 0.07243, 0.8935, 0.07268, 0.8864, 0.07916, 0.8358, 0.07526, 0.8355, 0.07713, 0.8293, 0.0793, 0.8298, 0.07526, 0.8355, 0.0726, 0.8358, 0.07185, 0.8296, 0.07713, 0.8293, 0.09827, 0.8437, 0.09926, 0.8437, 0.09928, 0.8503, 0.09818, 0.8502, 0.09507, 0.822, 0.09243, 0.8218, 0.09057, 0.8156, 0.09582, 0.8157, 0.07797, 0.8918, 0.07747, 0.8776, 0.0781, 0.8759, 0.07854, 0.8913, 0.07854, 0.8913, 0.0781, 0.8759, 0.07898, 0.8758, 0.0793, 0.8913, 0.0793, 0.8913, 0.07898, 0.8758, 0.07987, 0.8757, 0.08007, 0.8912, 0.08007, 0.8912, 0.07987, 0.8757, 0.08076, 0.8757, 0.08083, 0.8911, 0.07898, 0.8758, 0.0781, 0.8759, 0.07785, 0.8671, 0.07878, 0.8575, 0.07987, 0.8757, 0.07898, 0.8758, 0.07878, 0.8575, 0.07978, 0.8575, 0.08076, 0.8757, 0.07987, 0.8757, 0.07978, 0.8575, 0.08083, 0.8668, 0.08069, 0.8393, 0.07756, 0.8394, 0.07526, 0.8355, 0.07916, 0.8358, 0.08965, 0.8256, 0.08652, 0.8256, 0.08641, 0.8221, 0.08914, 0.822, 0.08123, 0.8393, 0.08069, 0.8393, 0.07916, 0.8358, 0.07996, 0.8358, 0.08357, 0.8393, 0.08123, 0.8393, 0.07996, 0.8358, 0.08349, 0.8358, 0.09525, 0.8833, 0.09525, 0.8851, 0.09502, 0.8851, 0.09502, 0.8833, 0.09525, 0.8815, 0.09525, 0.8833, 0.09502, 0.8833, 0.09502, 0.8815, 0.09525, 0.8797, 0.09525, 0.8815, 0.09502, 0.8815, 0.09502, 0.8797, 0.08531, 0.8419, 0.08533, 0.8437, 0.08511, 0.8437, 0.0852, 0.842, 0.0817, 0.8731, 0.0821, 0.8793, 0.08124, 0.8789, 0.08083, 0.8727, 0.5038, 0.7374, 0.5035, 0.7376, 0.5035, 0.7344, 0.5038, 0.7342, 0.2545, 0.08664, 0.2541, 0.1019, 0.2532, 0.1015, 0.2536, 0.08629, 0.4922, 0.7495, 0.487, 0.7498, 0.487, 0.7466, 0.4922, 0.7464, 0.08383, 0.8298, 0.08014, 0.8298, 0.08014, 0.8171, 0.08383, 0.8172, 0.2691, 0.04507, 0.2695, 0.03962, 0.2703, 0.03926, 0.2699, 0.04471, 0.08169, 0.8426, 0.08069, 0.8393, 0.08123, 0.8393, 0.08201, 0.8426, 0.08201, 0.8491, 0.08227, 0.8491, 0.08248, 0.8555, 0.08228, 0.8555, 0.08201, 0.8491, 0.08169, 0.8426, 0.08201, 0.8426, 0.08227, 0.8491, 0.08235, 0.8574, 0.08228, 0.8555, 0.08248, 0.8555, 0.08258, 0.8574, 0.08841, 0.8161, 0.08757, 0.8161, 0.08757, 0.8035, 0.08841, 0.8035, 0.08349, 0.8358, 0.07996, 0.8358, 0.08014, 0.8298, 0.08383, 0.8298, 0.08429, 0.8354, 0.08555, 0.8355, 0.08531, 0.8419, 0.0843, 0.8418, 0.08429, 0.8354, 0.08428, 0.829, 0.08586, 0.829, 0.08555, 0.8355, 0.08428, 0.829, 0.08652, 0.8256, 0.08965, 0.8256, 0.08586, 0.829, 0.297, 0.7312, 0.2976, 0.7505, 0.2975, 0.7552, 0.2968, 0.7394, 0.2959, 0.7308, 0.297, 0.7312, 0.2968, 0.7394, 0.2957, 0.7391, 0.2944, 0.7494, 0.2959, 0.7308, 0.2957, 0.7391, 0.2943, 0.7541, 0.2932, 0.7568, 0.2944, 0.7494, 0.2943, 0.7541, 0.2932, 0.7599, 0.5109, 0.7359, 0.5057, 0.7358, 0.5057, 0.7326, 0.5109, 0.7328, 0.2695, 0.03962, 0.2691, 0.02445, 0.27, 0.0241, 0.2703, 0.03926, 0.5035, 0.7376, 0.5027, 0.7376, 0.5027, 0.7344, 0.5035, 0.7344, 0.5234, 0.8892, 0.5226, 0.8892, 0.5226, 0.886, 0.5234, 0.886, 0.5133, 0.8045, 0.5144, 0.8045, 0.5144, 0.8077, 0.5133, 0.8076, 0.2558, 0.1116, 0.2547, 0.1116, 0.2547, 0.1085, 0.2558, 0.1085, 0.4944, 0.7513, 0.4922, 0.7495, 0.4922, 0.7464, 0.4944, 0.7481, 0.07953, 0.1561, 0.07858, 0.1622, 0.07871, 0.159, 0.0794, 0.1546, 0.09793, 0.7953, 0.09966, 0.797, 0.09966, 0.8188, 0.09793, 0.8171, 0.07747, 0.8793, 0.07185, 0.8794, 0.07185, 0.8575, 0.07747, 0.8575, 0.07185, 0.7953, 0.07185, 0.7953, 0.07185, 0.7953, 0.07185, 0.7953, 0.07185, 0.7953, 0.07185, 0.7953, 0.5057, 0.7358, 0.5038, 0.7374, 0.5038, 0.7342, 0.5057, 0.7326, 0.09012, 0.8257, 0.08965, 0.8256, 0.08914, 0.822, 0.09243, 0.8218, 0.08531, 0.8419, 0.0852, 0.842, 0.08428, 0.842, 0.0843, 0.8418, 0.08425, 0.8143, 0.08385, 0.8161, 0.08383, 0.8032, 0.08425, 0.8016, 0.09057, 0.8156, 0.08866, 0.8161, 0.08866, 0.8032, 0.09057, 0.8016, 0.09239, 0.244, 0.08605, 0.1892, 0.08308, 0.04514, 0.09239, 0.03714, 0.09243, 0.8218, 0.08914, 0.822, 0.08866, 0.8161, 0.09057, 0.8156, 0.2981, 0.7585, 0.298, 0.7615, 0.2981, 0.7737, 0.2979, 0.7751, 0.298, 0.7608, 0.2975, 0.7552, 0.2976, 0.7505, 0.298, 0.7576, 0.08425, 0.7984, 0.08383, 0.8001, 0.08383, 0.7969, 0.08425, 0.7953, 0.5027, 0.7376, 0.4994, 0.7357, 0.4994, 0.7326, 0.5027, 0.7344, 0.08425, 0.8143, 0.08641, 0.8221, 0.08652, 0.8256, 0.08428, 0.829, 0.3316, 0.3083, 0.331, 0.3072, 0.331, 0.3017, 0.3316, 0.3028, 0.08365, 0.8581, 0.08296, 0.8575, 0.08296, 0.8575, 0.08365, 0.8581, 0.08014, 0.7953, 0.08383, 0.7953, 0.08383, 0.8046, 0.08014, 0.8046, 0.08373, 0.8575, 0.08369, 0.8639, 0.08365, 0.8701, 0.08373, 0.8794, 0.3289, 0.3239, 0.3289, 0.3091, 0.3304, 0.3091, 0.3304, 0.3239, 0.07858, 0.1417, 0.07953, 0.1426, 0.0794, 0.1449, 0.07871, 0.1442, 0.07858, 0.1622, 0.07858, 0.1417, 0.07871, 0.1442, 0.07871, 0.159, 0.07953, 0.1426, 0.07953, 0.1561, 0.0794, 0.1546, 0.0794, 0.1449, 0.08365, 0.8678, 0.08296, 0.8723, 0.08296, 0.8575, 0.08365, 0.8581, 0.3251, 0.3095, 0.3248, 0.3191, 0.3233, 0.3185, 0.3236, 0.3088, 0.3248, 0.3191, 0.3251, 0.3236, 0.3236, 0.323, 0.3233, 0.3185, 0.07708, 0.88, 0.07558, 0.8794, 0.07558, 0.8794, 0.07708, 0.88, 0.09806, 0.8213, 0.09875, 0.822, 0.09875, 0.822, 0.09806, 0.8213, 0.08235, 0.8796, 0.08083, 0.8796, 0.08083, 0.8796, 0.08235, 0.8796, 0.08757, 0.8035, 0.08425, 0.8016, 0.08425, 0.7984, 0.08757, 0.8003, 0.08425, 0.8016, 0.08383, 0.8032, 0.08383, 0.8001, 0.08425, 0.7984, 0.09057, 0.8016, 0.08866, 0.8032, 0.08866, 0.8001, 0.09057, 0.7985, 0.07929, 0.8171, 0.07712, 0.8154, 0.07712, 0.8122, 0.07929, 0.814, 0.2558, 0.1148, 0.2547, 0.1148, 0.2547, 0.1116, 0.2558, 0.1116, 0.09818, 0.864, 0.09928, 0.8641, 0.09928, 0.8672, 0.09818, 0.8672, 0.5938, 0.8046, 0.5929, 0.8046, 0.5929, 0.8014, 0.5938, 0.8014, 0.08841, 0.8035, 0.08757, 0.8035, 0.08757, 0.8003, 0.08841, 0.8003, 0.2686, 0.03997, 0.2682, 0.02481, 0.2691, 0.02445, 0.2695, 0.03962, 0.09582, 0.8018, 0.09057, 0.8016, 0.09057, 0.7985, 0.09582, 0.7986, 0.2682, 0.04542, 0.2686, 0.03997, 0.2695, 0.03962, 0.2691, 0.04507, 0.07712, 0.8154, 0.07185, 0.8156, 0.07185, 0.8125, 0.07712, 0.8122, 0.2553, 0.08699, 0.2549, 0.1022, 0.2541, 0.1019, 0.2545, 0.08664, 0.08866, 0.8032, 0.08841, 0.8035, 0.08841, 0.8003, 0.08866, 0.8001, 0.08256, 0.8734, 0.08296, 0.8796, 0.0821, 0.8793, 0.0817, 0.8731, 0.2686, 0.05954, 0.2682, 0.04542, 0.2691, 0.04507, 0.2695, 0.05919, 0.08168, 0.8434, 0.08169, 0.8426, 0.08069, 0.8393, 0.07756, 0.8394, 0.07268, 0.8864, 0.07221, 0.8876, 0.07185, 0.8941, 0.07243, 0.8935, 0.07268, 0.8864, 0.07289, 0.8794, 0.07251, 0.8812, 0.07221, 0.8876, 0.07996, 0.8358, 0.08014, 0.8298, 0.0793, 0.8298, 0.07916, 0.8358, 0.08914, 0.822, 0.08757, 0.8161, 0.08425, 0.8143, 0.08641, 0.8221, 0.08757, 0.8161, 0.08757, 0.8035, 0.08425, 0.8016, 0.08425, 0.8143, 0.08258, 0.8574, 0.08357, 0.8575, 0.08339, 0.8555, 0.08248, 0.8555, 0.08227, 0.8491, 0.0834, 0.8491, 0.08342, 0.8427, 0.08201, 0.8426, 0.08227, 0.8491, 0.08248, 0.8555, 0.08339, 0.8555, 0.0834, 0.8491, 0.08201, 0.8426, 0.08342, 0.8427, 0.08357, 0.8393, 0.08123, 0.8393, 0.2695, 0.05919, 0.2703, 0.05884, 0.2699, 0.04471, 0.2691, 0.04507, 0.09316, 0.8445, 0.09311, 0.8585, 0.09398, 0.8566, 0.09403, 0.8439, 0.08866, 0.8161, 0.08866, 0.8032, 0.08841, 0.8035, 0.08841, 0.8161, 0.08014, 0.8298, 0.08014, 0.8171, 0.07929, 0.8171, 0.0793, 0.8298, 0.0793, 0.8298, 0.07929, 0.8171, 0.07712, 0.8154, 0.07713, 0.8293, 0.07713, 0.8293, 0.07712, 0.8154, 0.07185, 0.8156, 0.07185, 0.8296, 0.09818, 0.8502, 0.09818, 0.864, 0.09928, 0.8641, 0.09928, 0.8503, 0.09582, 0.8157, 0.09582, 0.8018, 0.09057, 0.8016, 0.09057, 0.8156, 0.1743, 0.4885, 0.1708, 0.6178, 0.1812, 0.6361, 0.1818, 0.4953, 0.1818, 0.4953, 0.1812, 0.6361, 0.1923, 0.6366, 0.1929, 0.4958, 0.1929, 0.4958, 0.1923, 0.6366, 0.2034, 0.6372, 0.204, 0.4964, 0.204, 0.4964, 0.2034, 0.6372, 0.2145, 0.6378, 0.215, 0.497, 0.09311, 0.8585, 0.09316, 0.8804, 0.09403, 0.8785, 0.09398, 0.8566, 0.1249, 0.2441, 0.1249, 0.03716, 0.1141, 0.03715, 0.1141, 0.4002, 0.1141, 0.4002, 0.1141, 0.03715, 0.1032, 0.03715, 0.1032, 0.4002, 0.1032, 0.4002, 0.1032, 0.03715, 0.09239, 0.03714, 0.09239, 0.244, 0.0852, 0.842, 0.08428, 0.842, 0.08411, 0.8437, 0.08511, 0.8437, 0.09502, 0.8797, 0.09403, 0.8797, 0.09403, 0.8815, 0.09502, 0.8815, 0.09502, 0.8815, 0.09403, 0.8815, 0.09403, 0.8833, 0.09502, 0.8833, 0.09502, 0.8833, 0.09403, 0.8833, 0.09403, 0.885, 0.09502, 0.8851, 0.07497, 0.8876, 0.07472, 0.8811, 0.07435, 0.8794, 0.07452, 0.8865, 0.07452, 0.8865, 0.07435, 0.8794, 0.07386, 0.8794, 0.07391, 0.8865, 0.07391, 0.8865, 0.07386, 0.8794, 0.07338, 0.8794, 0.0733, 0.8864, 0.0733, 0.8864, 0.07338, 0.8794, 0.07289, 0.8794, 0.07268, 0.8864, 0.07497, 0.8876, 0.07452, 0.8865, 0.07472, 0.8936, 0.07529, 0.8941, 0.07452, 0.8865, 0.07391, 0.8865, 0.07396, 0.8936, 0.07472, 0.8936, 0.07391, 0.8865, 0.0733, 0.8864, 0.07319, 0.8935, 0.07396, 0.8936, 0.0733, 0.8864, 0.07268, 0.8864, 0.07243, 0.8935, 0.07319, 0.8935, 0.07916, 0.8358, 0.0793, 0.8298, 0.07713, 0.8293, 0.07526, 0.8355, 0.07526, 0.8355, 0.07713, 0.8293, 0.07185, 0.8296, 0.0726, 0.8358, 0.09827, 0.8437, 0.09818, 0.8502, 0.09928, 0.8503, 0.09926, 0.8437, 0.09507, 0.822, 0.09582, 0.8157, 0.09057, 0.8156, 0.09243, 0.8218, 0.07797, 0.8918, 0.07854, 0.8913, 0.0781, 0.8759, 0.07747, 0.8776, 0.07854, 0.8913, 0.0793, 0.8913, 0.07898, 0.8758, 0.0781, 0.8759, 0.0793, 0.8913, 0.08007, 0.8912, 0.07987, 0.8757, 0.07898, 0.8758, 0.08007, 0.8912, 0.08083, 0.8911, 0.08076, 0.8757, 0.07987, 0.8757, 0.07898, 0.8758, 0.07878, 0.8575, 0.07785, 0.8671, 0.0781, 0.8759, 0.07987, 0.8757, 0.07978, 0.8575, 0.07878, 0.8575, 0.07898, 0.8758, 0.08076, 0.8757, 0.08083, 0.8668, 0.07978, 0.8575, 0.07987, 0.8757, 0.08069, 0.8393, 0.07916, 0.8358, 0.07526, 0.8355, 0.07756, 0.8394, 0.08965, 0.8256, 0.08914, 0.822, 0.08641, 0.8221, 0.08652, 0.8256, 0.08123, 0.8393, 0.07996, 0.8358, 0.07916, 0.8358, 0.08069, 0.8393, 0.08357, 0.8393, 0.08349, 0.8358, 0.07996, 0.8358, 0.08123, 0.8393, 0.09525, 0.8833, 0.09502, 0.8833, 0.09502, 0.8851, 0.09525, 0.8851, 0.09525, 0.8815, 0.09502, 0.8815, 0.09502, 0.8833, 0.09525, 0.8833, 0.09525, 0.8797, 0.09502, 0.8797, 0.09502, 0.8815, 0.09525, 0.8815, 0.08531, 0.8419, 0.0852, 0.842, 0.08511, 0.8437, 0.08533, 0.8437, 0.0817, 0.8731, 0.08083, 0.8727, 0.08124, 0.8789, 0.0821, 0.8793, 0.5038, 0.7374, 0.5038, 0.7342, 0.5035, 0.7344, 0.5035, 0.7376, 0.2545, 0.08664, 0.2536, 0.08629, 0.2532, 0.1015, 0.2541, 0.1019, 0.4922, 0.7495, 0.4922, 0.7464, 0.487, 0.7466, 0.487, 0.7498, 0.08383, 0.8298, 0.08383, 0.8172, 0.08014, 0.8171, 0.08014, 0.8298, 0.2691, 0.04507, 0.2699, 0.04471, 0.2703, 0.03926, 0.2695, 0.03962, 0.08169, 0.8426, 0.08201, 0.8426, 0.08123, 0.8393, 0.08069, 0.8393, 0.08201, 0.8491, 0.08228, 0.8555, 0.08248, 0.8555, 0.08227, 0.8491, 0.08201, 0.8491, 0.08227, 0.8491, 0.08201, 0.8426, 0.08169, 0.8426, 0.08235, 0.8574, 0.08258, 0.8574, 0.08248, 0.8555, 0.08228, 0.8555, 0.08841, 0.8161, 0.08841, 0.8035, 0.08757, 0.8035, 0.08757, 0.8161, 0.08349, 0.8358, 0.08383, 0.8298, 0.08014, 0.8298, 0.07996, 0.8358, 0.08429, 0.8354, 0.0843, 0.8418, 0.08531, 0.8419, 0.08555, 0.8355, 0.08429, 0.8354, 0.08555, 0.8355, 0.08586, 0.829, 0.08428, 0.829, 0.08428, 0.829, 0.08586, 0.829, 0.08965, 0.8256, 0.08652, 0.8256, 0.297, 0.7312, 0.2968, 0.7394, 0.2975, 0.7552, 0.2976, 0.7505, 0.2959, 0.7308, 0.2957, 0.7391, 0.2968, 0.7394, 0.297, 0.7312, 0.2944, 0.7494, 0.2943, 0.7541, 0.2957, 0.7391, 0.2959, 0.7308, 0.2932, 0.7568, 0.2932, 0.7599, 0.2943, 0.7541, 0.2944, 0.7494, 0.5109, 0.7359, 0.5109, 0.7328, 0.5057, 0.7326, 0.5057, 0.7358, 0.2695, 0.03962, 0.2703, 0.03926, 0.27, 0.0241, 0.2691, 0.02445, 0.5035, 0.7376, 0.5035, 0.7344, 0.5027, 0.7344, 0.5027, 0.7376, 0.5234, 0.8892, 0.5234, 0.886, 0.5226, 0.886, 0.5226, 0.8892, 0.5133, 0.8045, 0.5133, 0.8076, 0.5144, 0.8077, 0.5144, 0.8045, 0.2558, 0.1116, 0.2558, 0.1085, 0.2547, 0.1085, 0.2547, 0.1116, 0.4944, 0.7513, 0.4944, 0.7481, 0.4922, 0.7464, 0.4922, 0.7495, 0.07953, 0.1561, 0.0794, 0.1546, 0.07871, 0.159, 0.07858, 0.1622, 0.09793, 0.7953, 0.09793, 0.8171, 0.09966, 0.8188, 0.09966, 0.797, 0.07747, 0.8793, 0.07747, 0.8575, 0.07185, 0.8575, 0.07185, 0.8794, 0.07185, 0.7953, 0.07185, 0.7953, 0.07185, 0.7953, 0.07185, 0.7953, 0.07185, 0.7953, 0.07185, 0.7953, 0.5057, 0.7358, 0.5057, 0.7326, 0.5038, 0.7342, 0.5038, 0.7374, 0.09012, 0.8257, 0.09243, 0.8218, 0.08914, 0.822, 0.08965, 0.8256, 0.08531, 0.8419, 0.0843, 0.8418, 0.08428, 0.842, 0.0852, 0.842, 0.08425, 0.8143, 0.08425, 0.8016, 0.08383, 0.8032, 0.08385, 0.8161, 0.09057, 0.8156, 0.09057, 0.8016, 0.08866, 0.8032, 0.08866, 0.8161, 0.09239, 0.244, 0.09239, 0.03714, 0.08308, 0.04514, 0.08605, 0.1892, 0.09243, 0.8218, 0.09057, 0.8156, 0.08866, 0.8161, 0.08914, 0.822, 0.2981, 0.7585, 0.298, 0.7576, 0.2976, 0.7505, 0.2975, 0.7552, 0.298, 0.7608, 0.2979, 0.7751, 0.2981, 0.7737, 0.298, 0.7615, 0.08425, 0.7984, 0.08425, 0.7953, 0.08383, 0.7969, 0.08383, 0.8001, 0.5027, 0.7376, 0.5027, 0.7344, 0.4994, 0.7326, 0.4994, 0.7357, 0.08425, 0.8143, 0.08428, 0.829, 0.08652, 0.8256, 0.08641, 0.8221, 0.3316, 0.3083, 0.3316, 0.3028, 0.331, 0.3017, 0.331, 0.3072, 0.08365, 0.8581, 0.08365, 0.8581, 0.08296, 0.8575, 0.08296, 0.8575, 0.08014, 0.7953, 0.08014, 0.8046, 0.08383, 0.8046, 0.08383, 0.7953, 0.08373, 0.8575, 0.08373, 0.8794, 0.08365, 0.8701, 0.08369, 0.8639, 0.3289, 0.3239, 0.3304, 0.3239, 0.3304, 0.3091, 0.3289, 0.3091, 0.07858, 0.1417, 0.07871, 0.1442, 0.0794, 0.1449, 0.07953, 0.1426, 0.07858, 0.1622, 0.07871, 0.159, 0.07871, 0.1442, 0.07858, 0.1417, 0.07953, 0.1426, 0.0794, 0.1449, 0.0794, 0.1546, 0.07953, 0.1561, 0.08365, 0.8678, 0.08365, 0.8581, 0.08296, 0.8575, 0.08296, 0.8723, 0.3251, 0.3095, 0.3236, 0.3088, 0.3233, 0.3185, 0.3248, 0.3191, 0.3248, 0.3191, 0.3233, 0.3185, 0.3236, 0.323, 0.3251, 0.3236, 0.07708, 0.88, 0.07708, 0.88, 0.07558, 0.8794, 0.07558, 0.8794, 0.09806, 0.8213, 0.09806, 0.8213, 0.09875, 0.822, 0.09875, 0.822, 0.08235, 0.8796, 0.08235, 0.8796, 0.08083, 0.8796, 0.08083, 0.8796, 0.08757, 0.8035, 0.08757, 0.8003, 0.08425, 0.7984, 0.08425, 0.8016, 0.08425, 0.8016, 0.08425, 0.7984, 0.08383, 0.8001, 0.08383, 0.8032, 0.09057, 0.8016, 0.09057, 0.7985, 0.08866, 0.8001, 0.08866, 0.8032, 0.07929, 0.8171, 0.07929, 0.814, 0.07712, 0.8122, 0.07712, 0.8154, 0.2558, 0.1148, 0.2558, 0.1116, 0.2547, 0.1116, 0.2547, 0.1148, 0.09818, 0.864, 0.09818, 0.8672, 0.09928, 0.8672, 0.09928, 0.8641, 0.5938, 0.8046, 0.5938, 0.8014, 0.5929, 0.8014, 0.5929, 0.8046, 0.08841, 0.8035, 0.08841, 0.8003, 0.08757, 0.8003, 0.08757, 0.8035, 0.2686, 0.03997, 0.2695, 0.03962, 0.2691, 0.02445, 0.2682, 0.02481, 0.09582, 0.8018, 0.09582, 0.7986, 0.09057, 0.7985, 0.09057, 0.8016, 0.2682, 0.04542, 0.2691, 0.04507, 0.2695, 0.03962, 0.2686, 0.03997, 0.07712, 0.8154, 0.07712, 0.8122, 0.07185, 0.8125, 0.07185, 0.8156, 0.2553, 0.08699, 0.2545, 0.08664, 0.2541, 0.1019, 0.2549, 0.1022, 0.08866, 0.8032, 0.08866, 0.8001, 0.08841, 0.8003, 0.08841, 0.8035, 0.08256, 0.8734, 0.0817, 0.8731, 0.0821, 0.8793, 0.08296, 0.8796, 0.2686, 0.05954, 0.2695, 0.05919, 0.2691, 0.04507, 0.2682, 0.04542, 0.8902, 0.2581, 0.8902, 0.3368, 0.8891, 0.3386, 0.8891, 0.2599, 0.8891, 0.2599, 0.8891, 0.3386, 0.8875, 0.3413, 0.8875, 0.2626, 0.8875, 0.2626, 0.8875, 0.3413, 0.8858, 0.3445, 0.8858, 0.2658, 0.8858, 0.2658, 0.8858, 0.3445, 0.8842, 0.3478, 0.8842, 0.2691, 0.8842, 0.2691, 0.8842, 0.3478, 0.883, 0.3505, 0.883, 0.2718, 0.892, 0.4987, 0.8802, 0.2667, 0.8853, 0.257, 0.897, 0.4889, 0.897, 0.4889, 0.8853, 0.257, 0.8906, 0.2469, 0.9023, 0.4788, 0.9023, 0.4788, 0.8906, 0.2469, 0.8954, 0.2379, 0.9071, 0.4699, 0.9071, 0.4699, 0.8954, 0.2379, 0.8989, 0.2315, 0.9107, 0.4634, 0.9204, 0.2741, 0.9204, 0.2005, 0.9218, 0.2039, 0.9218, 0.2776, 0.9218, 0.2776, 0.9218, 0.2039, 0.9235, 0.2074, 0.9235, 0.2811, 0.9235, 0.2811, 0.9235, 0.2074, 0.9252, 0.2103, 0.9252, 0.284, 0.8802, 0.135, 0.8683, 0.3848, 0.8644, 0.3741, 0.8764, 0.1243, 0.8764, 0.1243, 0.8644, 0.3741, 0.8595, 0.363, 0.8714, 0.1132, 0.9121, 0.2189, 0.9139, 0.2159, 0.9146, 0.2513, 0.9128, 0.2542, 0.8714, 0.1132, 0.8595, 0.363, 0.8541, 0.3531, 0.8661, 0.1033, 0.8661, 0.1033, 0.8541, 0.3531, 0.8493, 0.3461, 0.8612, 0.09624, 0.911, 0.2072, 0.9112, 0.1849, 0.9504, 0.2057, 0.9501, 0.2417, 0.0888, 0.8195, 0.08952, 0.8218, 0.08992, 0.8249, 0.08992, 0.8283, 0.08952, 0.8316, 0.0888, 0.8343, 0.08785, 0.8358, 0.08682, 0.8361, 0.08587, 0.835, 0.08514, 0.8327, 0.08475, 0.8296, 0.08475, 0.8262, 0.08514, 0.8229, 0.08587, 0.8202, 0.08682, 0.8187, 0.08785, 0.8184, 0.9164, 0.3448, 0.9177, 0.3403, 0.9177, 0.3755, 0.9164, 0.38, 0.8595, 0.363, 0.8644, 0.3741, 0.8802, 0.5111, 0.8753, 0.5, 0.9158, 0.2154, 0.9176, 0.2175, 0.9183, 0.2528, 0.9165, 0.2508, 0.8906, 0.2469, 0.8853, 0.257, 0.9006, 0.1153, 0.9059, 0.1052, 0.9109, 0.3448, 0.9128, 0.3473, 0.9128, 0.3825, 0.9109, 0.38, 0.9107, 0.2238, 0.9121, 0.2189, 0.9128, 0.2542, 0.9115, 0.2591, 0.9147, 0.3473, 0.9164, 0.3448, 0.9164, 0.38, 0.9147, 0.3825, 0.8541, 0.3531, 0.8595, 0.363, 0.8753, 0.5, 0.8699, 0.4902, 0.9139, 0.2159, 0.9158, 0.2154, 0.9165, 0.2508, 0.9146, 0.2513, 0.8954, 0.2379, 0.8906, 0.2469, 0.9059, 0.1052, 0.9107, 0.09624, 0.9176, 0.2175, 0.919, 0.2218, 0.9197, 0.2571, 0.9183, 0.2528, 0.9095, 0.3402, 0.9109, 0.3448, 0.9109, 0.38, 0.9095, 0.3754, 0.8853, 0.257, 0.8802, 0.2667, 0.8956, 0.125, 0.9006, 0.1153, 0.9128, 0.3473, 0.9147, 0.3473, 0.9147, 0.3825, 0.9128, 0.3825, 0.8493, 0.3461, 0.8541, 0.3531, 0.8699, 0.4902, 0.8651, 0.4831, 0.8683, 0.3324, 0.8651, 0.331, 0.8636, 0.2896, 0.8667, 0.291, 0.861, 0.3324, 0.863, 0.3324, 0.8638, 0.3737, 0.8604, 0.3737, 0.8483, 0.3763, 0.8462, 0.3771, 0.8432, 0.3349, 0.8465, 0.3337, 0.911, 0.1363, 0.9107, 0.1173, 0.9495, 0.09624, 0.9501, 0.1269, 0.8524, 0.3763, 0.8504, 0.3761, 0.8501, 0.3333, 0.8532, 0.3337, 0.8755, 0.3741, 0.8734, 0.3744, 0.8718, 0.3309, 0.8752, 0.3304, 0.9112, 0.1849, 0.9112, 0.16, 0.9504, 0.1654, 0.9504, 0.2057, 0.863, 0.3324, 0.8649, 0.3324, 0.8668, 0.3738, 0.8638, 0.3737, 0.9107, 0.2234, 0.911, 0.2072, 0.9501, 0.2417, 0.9495, 0.268, 0.8792, 0.3752, 0.8775, 0.3744, 0.8785, 0.3309, 0.8812, 0.3322, 0.859, 0.3324, 0.861, 0.3324, 0.8604, 0.3737, 0.8573, 0.3738, 0.8504, 0.3761, 0.8483, 0.3763, 0.8465, 0.3337, 0.8501, 0.3333, 0.8734, 0.3744, 0.8716, 0.3752, 0.8689, 0.3322, 0.8718, 0.3309, 0.9112, 0.16, 0.911, 0.1363, 0.9501, 0.1269, 0.9504, 0.1654, 0.8538, 0.3771, 0.8524, 0.3763, 0.8532, 0.3337, 0.8555, 0.3349, 0.8775, 0.3744, 0.8755, 0.3741, 0.8752, 0.3304, 0.8785, 0.3309, 0.07376, 0.7614, 0.07376, 0.7537, 0.07562, 0.7524, 0.07562, 0.7624, 0.8478, 0.266, 0.8511, 0.2656, 0.8495, 0.3081, 0.8462, 0.3084, 0.8651, 0.331, 0.8618, 0.3296, 0.8602, 0.2882, 0.8636, 0.2896, 0.8511, 0.2656, 0.8544, 0.2643, 0.8528, 0.3067, 0.8495, 0.3081, 0.8618, 0.3296, 0.8588, 0.3282, 0.8573, 0.2868, 0.8602, 0.2882, 0.8958, 0.2204, 0.8981, 0.2202, 0.8964, 0.2603, 0.8941, 0.2604, 0.8544, 0.2643, 0.8573, 0.2622, 0.8557, 0.3046, 0.8528, 0.3067, 0.883, 0.3304, 0.8807, 0.3283, 0.879, 0.286, 0.8812, 0.2881, 0.8981, 0.2202, 0.9013, 0.2195, 0.8995, 0.2596, 0.8964, 0.2603, 0.8807, 0.3283, 0.8776, 0.3265, 0.8758, 0.2843, 0.879, 0.286, 0.9013, 0.2195, 0.9047, 0.2183, 0.903, 0.2584, 0.8995, 0.2596, 0.8776, 0.3265, 0.8741, 0.3254, 0.8723, 0.2832, 0.8758, 0.2843, 0.9047, 0.2183, 0.9081, 0.2169, 0.9064, 0.257, 0.903, 0.2584, 0.8741, 0.3254, 0.8708, 0.3252, 0.869, 0.283, 0.8723, 0.2832, 0.9081, 0.2169, 0.9107, 0.2154, 0.909, 0.2555, 0.9064, 0.257, 0.845, 0.2653, 0.8478, 0.266, 0.8462, 0.3084, 0.8435, 0.3077, 0.05631, 0.7376, 0.05826, 0.7405, 0.05766, 0.744, 0.0561, 0.7416, 0.07299, 0.7685, 0.07376, 0.7614, 0.07562, 0.7624, 0.07462, 0.7715, 0.05077, 0.7696, 0.05226, 0.7752, 0.05174, 0.7805, 0.04981, 0.7733, 0.06361, 0.753, 0.06361, 0.7607, 0.06248, 0.7615, 0.06248, 0.7515, 0.05226, 0.7752, 0.0542, 0.7781, 0.05426, 0.7843, 0.05174, 0.7805, 0.07376, 0.7537, 0.07299, 0.7465, 0.07462, 0.7431, 0.07562, 0.7524, 0.0542, 0.7781, 0.05631, 0.778, 0.05698, 0.7842, 0.05426, 0.7843, 0.06361, 0.7607, 0.06439, 0.7679, 0.06348, 0.7708, 0.06248, 0.7615, 0.05631, 0.778, 0.05826, 0.7748, 0.0595, 0.78, 0.05698, 0.7842, 0.07299, 0.7465, 0.07156, 0.741, 0.07277, 0.736, 0.07462, 0.7431, 0.05826, 0.7748, 0.05974, 0.769, 0.06143, 0.7725, 0.0595, 0.78, 0.06439, 0.7679, 0.06581, 0.7734, 0.06532, 0.778, 0.06348, 0.7708, 0.05974, 0.769, 0.06055, 0.7615, 0.06248, 0.7628, 0.06143, 0.7725, 0.07156, 0.741, 0.06969, 0.7379, 0.07035, 0.732, 0.07277, 0.736, 0.06055, 0.7615, 0.06055, 0.7535, 0.06248, 0.7524, 0.06248, 0.7628, 0.06581, 0.7734, 0.06768, 0.7765, 0.06774, 0.782, 0.06532, 0.778, 0.07753, 0.8741, 0.07746, 0.88, 0.07562, 0.8803, 0.07569, 0.8744, 0.0542, 0.7377, 0.05631, 0.7376, 0.0561, 0.7416, 0.05441, 0.7417, 0.0542, 0.7781, 0.05226, 0.7752, 0.05286, 0.7717, 0.05441, 0.7741, 0.05826, 0.7405, 0.05974, 0.7461, 0.05885, 0.7484, 0.05766, 0.744, 0.05226, 0.7752, 0.05077, 0.7696, 0.05167, 0.7672, 0.05286, 0.7717, 0.05974, 0.7461, 0.06055, 0.7535, 0.05949, 0.7543, 0.05885, 0.7484, 0.05077, 0.7696, 0.04996, 0.7622, 0.05102, 0.7613, 0.05167, 0.7672, 0.06055, 0.7535, 0.06055, 0.7615, 0.05949, 0.7608, 0.05949, 0.7543, 0.04996, 0.7622, 0.04996, 0.7542, 0.05102, 0.7549, 0.05102, 0.7613, 0.06055, 0.7615, 0.05974, 0.769, 0.05885, 0.7668, 0.05949, 0.7608, 0.04996, 0.7542, 0.05077, 0.7467, 0.05167, 0.7489, 0.05102, 0.7549, 0.05974, 0.769, 0.05826, 0.7748, 0.05766, 0.7714, 0.05885, 0.7668, 0.05077, 0.7467, 0.05226, 0.7409, 0.05286, 0.7443, 0.05167, 0.7489, 0.05826, 0.7748, 0.05631, 0.778, 0.0561, 0.7739, 0.05766, 0.7714, 0.05226, 0.7409, 0.0542, 0.7377, 0.05441, 0.7417, 0.05286, 0.7443, 0.05631, 0.778, 0.0542, 0.7781, 0.05441, 0.7741, 0.0561, 0.7739, 0.08069, 0.8368, 0.08225, 0.8392, 0.08344, 0.8436, 0.08409, 0.8495, 0.08409, 0.856, 0.08344, 0.862, 0.08225, 0.8666, 0.08069, 0.8691, 0.07901, 0.8693, 0.07745, 0.8669, 0.07626, 0.8624, 0.07562, 0.8565, 0.07562, 0.8501, 0.07626, 0.8441, 0.07745, 0.8395, 0.07901, 0.8369, 0.07361, 0.8716, 0.07362, 0.8773, 0.07176, 0.8773, 0.07175, 0.8716, 0.07746, 0.88, 0.07753, 0.8861, 0.07569, 0.8863, 0.07562, 0.8803, 0.07362, 0.8773, 0.07362, 0.8834, 0.07176, 0.8833, 0.07176, 0.8773, 0.07753, 0.8861, 0.07773, 0.8913, 0.07589, 0.8916, 0.07569, 0.8863, 0.07979, 0.8693, 0.07962, 0.8734, 0.07779, 0.8741, 0.07796, 0.87, 0.07362, 0.8834, 0.07361, 0.8888, 0.07175, 0.8888, 0.07176, 0.8833, 0.09412, 0.7323, 0.09403, 0.7364, 0.09218, 0.7359, 0.09227, 0.7318, 0.07962, 0.8734, 0.07955, 0.8791, 0.07773, 0.8798, 0.07779, 0.8741, 0.09403, 0.7364, 0.09399, 0.7421, 0.09213, 0.7416, 0.09218, 0.7359, 0.07955, 0.8791, 0.07962, 0.8854, 0.07779, 0.8861, 0.07773, 0.8798, 0.09399, 0.7421, 0.09399, 0.7484, 0.09213, 0.7479, 0.09213, 0.7416, 0.07962, 0.8854, 0.07979, 0.8914, 0.07796, 0.8921, 0.07779, 0.8861, 0.09399, 0.7484, 0.09403, 0.7544, 0.09218, 0.7539, 0.09213, 0.7479, 0.07773, 0.8693, 0.07753, 0.8741, 0.07569, 0.8744, 0.07589, 0.8695, 0.09403, 0.7544, 0.09412, 0.7592, 0.09227, 0.7587, 0.09218, 0.7539, 0.07218, 0.8053, 0.07218, 0.7986, 0.07296, 0.7979, 0.07296, 0.8059, 0.05837, 0.8014, 0.0577, 0.7952, 0.05845, 0.7934, 0.05924, 0.8008, 0.06335, 0.7992, 0.06335, 0.8059, 0.06248, 0.8065, 0.06248, 0.7986, 0.07026, 0.8164, 0.0715, 0.8116, 0.07216, 0.8133, 0.07069, 0.819, 0.05837, 0.8081, 0.05837, 0.8014, 0.05924, 0.8008, 0.05924, 0.8087, 0.0715, 0.8116, 0.07218, 0.8053, 0.07296, 0.8059, 0.07216, 0.8133, 0.06527, 0.7882, 0.06403, 0.793, 0.06327, 0.7912, 0.06475, 0.7855, 0.0577, 0.8143, 0.05837, 0.8081, 0.05924, 0.8087, 0.05845, 0.816, 0.06403, 0.793, 0.06335, 0.7992, 0.06248, 0.7986, 0.06327, 0.7912, 0.05308, 0.8213, 0.05483, 0.8214, 0.05505, 0.8245, 0.05296, 0.8243, 0.06864, 0.8191, 0.07026, 0.8164, 0.07069, 0.819, 0.06876, 0.8222, 0.05646, 0.8189, 0.0577, 0.8143, 0.05845, 0.816, 0.05697, 0.8216, 0.05146, 0.8186, 0.05308, 0.8213, 0.05296, 0.8243, 0.05103, 0.8212, 0.06689, 0.7855, 0.06527, 0.7882, 0.06475, 0.7855, 0.06667, 0.7823, 0.05483, 0.8214, 0.05646, 0.8189, 0.05697, 0.8216, 0.05505, 0.8245, 0.05022, 0.8138, 0.05146, 0.8186, 0.05103, 0.8212, 0.04956, 0.8154, 0.0946, 0.7612, 0.09435, 0.7672, 0.09254, 0.7659, 0.09278, 0.7599, 0.0942, 0.8205, 0.09431, 0.8264, 0.09261, 0.8249, 0.0925, 0.819, 0.09034, 0.886, 0.09055, 0.8935, 0.08876, 0.8952, 0.08855, 0.8877, 0.09414, 0.813, 0.0942, 0.8205, 0.0925, 0.819, 0.09244, 0.8115, 0.09026, 0.8782, 0.09034, 0.886, 0.08855, 0.8877, 0.08848, 0.8799, 0.09414, 0.8052, 0.09414, 0.813, 0.09244, 0.8115, 0.09244, 0.8037, 0.09034, 0.8712, 0.09026, 0.8782, 0.08848, 0.8799, 0.08855, 0.8729, 0.0942, 0.7982, 0.09414, 0.8052, 0.09244, 0.8037, 0.0925, 0.7967, 0.09055, 0.8661, 0.09034, 0.8712, 0.08855, 0.8729, 0.08876, 0.8678, 0.09435, 0.782, 0.0946, 0.7884, 0.09278, 0.7871, 0.09254, 0.7807, 0.09431, 0.7931, 0.0942, 0.7982, 0.0925, 0.7967, 0.09261, 0.7916, 0.07979, 0.8776, 0.0798, 0.8709, 0.08155, 0.8693, 0.08153, 0.876, 0.09426, 0.7745, 0.09435, 0.782, 0.09254, 0.7807, 0.09245, 0.7732, 0.07979, 0.8851, 0.07979, 0.8776, 0.08153, 0.876, 0.08153, 0.8835, 0.09435, 0.7672, 0.09426, 0.7745, 0.09245, 0.7732, 0.09254, 0.7659, 0.0798, 0.8922, 0.07979, 0.8851, 0.08153, 0.8835, 0.08155, 0.8906, 0.0577, 0.7952, 0.05646, 0.7904, 0.05697, 0.7876, 0.05845, 0.7934, 0.06335, 0.8059, 0.06403, 0.8121, 0.06327, 0.8138, 0.06248, 0.8065, 0.05646, 0.7904, 0.05483, 0.7877, 0.05505, 0.7845, 0.05697, 0.7876, 0.07218, 0.7986, 0.0715, 0.7925, 0.07216, 0.7906, 0.07296, 0.7979, 0.05483, 0.7877, 0.05308, 0.7876, 0.05296, 0.7843, 0.05505, 0.7845, 0.06403, 0.8121, 0.06527, 0.8167, 0.06475, 0.8194, 0.06327, 0.8138, 0.05308, 0.7876, 0.05146, 0.79, 0.05103, 0.7872, 0.05296, 0.7843, 0.0715, 0.7925, 0.07026, 0.7878, 0.07069, 0.7851, 0.07216, 0.7906, 0.05146, 0.79, 0.05022, 0.7947, 0.04956, 0.7928, 0.05103, 0.7872, 0.06527, 0.8167, 0.06689, 0.8192, 0.06667, 0.8223, 0.06475, 0.8194, 0.05022, 0.7947, 0.04955, 0.8008, 0.04876, 0.8001, 0.04956, 0.7928, 0.06864, 0.7854, 0.06689, 0.7855, 0.06667, 0.7823, 0.06876, 0.7821, 0.04955, 0.8008, 0.04955, 0.8075, 0.04876, 0.808, 0.04876, 0.8001, 0.07026, 0.7878, 0.06864, 0.7854, 0.06876, 0.7821, 0.07069, 0.7851, 0.04955, 0.8075, 0.05022, 0.8138, 0.04956, 0.8154, 0.04876, 0.808, 0.06689, 0.8192, 0.06864, 0.8191, 0.06876, 0.8222, 0.06667, 0.8223, 0.08636, 0.8604, 0.08737, 0.8619, 0.08714, 0.8661, 0.08574, 0.8639, 0.08699, 0.7675, 0.08662, 0.7709, 0.08565, 0.7701, 0.08617, 0.7653, 0.08845, 0.8619, 0.08945, 0.8602, 0.09006, 0.8636, 0.08866, 0.866, 0.09042, 0.7809, 0.0911, 0.7783, 0.09193, 0.7804, 0.09097, 0.784, 0.08636, 0.8428, 0.0856, 0.8457, 0.08467, 0.8434, 0.08574, 0.8392, 0.08518, 0.8496, 0.08518, 0.8537, 0.08409, 0.8546, 0.08409, 0.8488, 0.08767, 0.7807, 0.08856, 0.7822, 0.08837, 0.7858, 0.08712, 0.7838, 0.0911, 0.7678, 0.09042, 0.7652, 0.09097, 0.762, 0.09193, 0.7657, 0.09022, 0.8572, 0.09063, 0.8534, 0.09172, 0.8541, 0.09114, 0.8595, 0.08767, 0.765, 0.08699, 0.7675, 0.08617, 0.7653, 0.08712, 0.7617, 0.0856, 0.8575, 0.08636, 0.8604, 0.08574, 0.8639, 0.08467, 0.8599, 0.08737, 0.8411, 0.08636, 0.8428, 0.08574, 0.8392, 0.08714, 0.8369, 0.08953, 0.7822, 0.09042, 0.7809, 0.09097, 0.784, 0.08973, 0.7859, 0.08699, 0.778, 0.08767, 0.7807, 0.08712, 0.7838, 0.08617, 0.78, 0.09147, 0.7712, 0.0911, 0.7678, 0.09193, 0.7657, 0.09245, 0.7705, 0.09063, 0.8492, 0.09022, 0.8454, 0.09114, 0.843, 0.09172, 0.8483, 0.08324, 0.8741, 0.08318, 0.8788, 0.08155, 0.879, 0.08161, 0.8737, 0.07175, 0.8724, 0.07161, 0.8757, 0.07001, 0.8753, 0.07017, 0.8716, 0.07541, 0.8649, 0.07544, 0.8697, 0.07387, 0.8701, 0.07383, 0.8647, 0.08324, 0.8837, 0.0834, 0.8879, 0.08179, 0.8891, 0.08161, 0.8844, 0.07156, 0.8802, 0.07161, 0.8853, 0.07001, 0.8861, 0.06996, 0.8804, 0.07383, 0.8892, 0.07383, 0.8846, 0.07537, 0.8848, 0.07538, 0.89, 0.0834, 0.8702, 0.08324, 0.8741, 0.08161, 0.8737, 0.08179, 0.8693, 0.07551, 0.852, 0.07544, 0.8553, 0.07387, 0.8539, 0.07395, 0.8502, 0.07383, 0.8797, 0.07383, 0.8753, 0.07538, 0.8744, 0.07537, 0.8793, 0.07541, 0.8598, 0.07541, 0.8649, 0.07383, 0.8647, 0.07383, 0.859, 0.08318, 0.8788, 0.08324, 0.8837, 0.08161, 0.8844, 0.08155, 0.879, 0.07161, 0.8757, 0.07156, 0.8802, 0.06996, 0.8804, 0.07001, 0.8753, 0.07544, 0.8697, 0.07551, 0.8736, 0.07395, 0.8744, 0.07387, 0.8701, 0.07161, 0.8853, 0.07175, 0.8901, 0.07017, 0.8915, 0.07001, 0.8861, 0.07383, 0.8846, 0.07383, 0.8797, 0.07537, 0.8793, 0.07537, 0.8848, 0.07544, 0.8553, 0.07541, 0.8598, 0.07383, 0.859, 0.07387, 0.8539, 0.09022, 0.8454, 0.08945, 0.8426, 0.09006, 0.8389, 0.09114, 0.843, 0.09042, 0.7652, 0.08953, 0.7637, 0.08973, 0.7599, 0.09097, 0.762, 0.09063, 0.8534, 0.09063, 0.8492, 0.09172, 0.8483, 0.09172, 0.8541, 0.08856, 0.7822, 0.08953, 0.7822, 0.08973, 0.7859, 0.08837, 0.7858, 0.08845, 0.841, 0.08737, 0.8411, 0.08714, 0.8369, 0.08866, 0.8368, 0.0911, 0.7783, 0.09147, 0.7749, 0.09245, 0.7757, 0.09193, 0.7804, 0.08662, 0.7709, 0.08662, 0.7746, 0.08565, 0.7752, 0.08565, 0.7701, 0.08518, 0.8537, 0.0856, 0.8575, 0.08467, 0.8599, 0.08409, 0.8546, 0.08945, 0.8602, 0.09022, 0.8572, 0.09114, 0.8595, 0.09006, 0.8636, 0.08953, 0.7637, 0.08856, 0.7636, 0.08837, 0.7599, 0.08973, 0.7599, 0.0856, 0.8457, 0.08518, 0.8496, 0.08409, 0.8488, 0.08467, 0.8434, 0.09147, 0.7749, 0.09147, 0.7712, 0.09245, 0.7705, 0.09245, 0.7757, 0.08662, 0.7746, 0.08699, 0.778, 0.08617, 0.78, 0.08565, 0.7752, 0.08945, 0.8426, 0.08845, 0.841, 0.08866, 0.8368, 0.09006, 0.8389, 0.08856, 0.7636, 0.08767, 0.765, 0.08712, 0.7617, 0.08837, 0.7599, 0.08737, 0.8619, 0.08845, 0.8619, 0.08866, 0.866, 0.08714, 0.8661, 0.8995, 0.2596, 0.903, 0.2584, 0.9039, 0.283, 0.8998, 0.2843, 0.879, 0.286, 0.8758, 0.2843, 0.8768, 0.2596, 0.8804, 0.2616, 0.8964, 0.2603, 0.8995, 0.2596, 0.8998, 0.2843, 0.8962, 0.2851, 0.8812, 0.2881, 0.879, 0.286, 0.8804, 0.2616, 0.883, 0.264, 0.8528, 0.3067, 0.8557, 0.3046, 0.8573, 0.3289, 0.854, 0.3314, 0.8941, 0.2604, 0.8964, 0.2603, 0.8962, 0.2851, 0.8936, 0.2853, 0.8602, 0.2882, 0.8573, 0.2868, 0.8573, 0.2622, 0.8608, 0.2638, 0.8495, 0.3081, 0.8528, 0.3067, 0.854, 0.3314, 0.8501, 0.3329, 0.8636, 0.2896, 0.8602, 0.2882, 0.8608, 0.2638, 0.8646, 0.2655, 0.8462, 0.3084, 0.8495, 0.3081, 0.8501, 0.3329, 0.8463, 0.3333, 0.8667, 0.291, 0.8636, 0.2896, 0.8646, 0.2655, 0.8683, 0.267, 0.8435, 0.3077, 0.8462, 0.3084, 0.8463, 0.3333, 0.8432, 0.3325, 0.9064, 0.257, 0.909, 0.2555, 0.9107, 0.2797, 0.9077, 0.2814, 0.8723, 0.2832, 0.869, 0.283, 0.8689, 0.2581, 0.8728, 0.2583, 0.903, 0.2584, 0.9064, 0.257, 0.9077, 0.2814, 0.9039, 0.283, 0.8758, 0.2843, 0.8723, 0.2832, 0.8728, 0.2583, 0.8768, 0.2596, 0.07459, 0.7981, 0.07468, 0.8079, 0.07305, 0.8083, 0.07296, 0.798, 0.09334, 0.8627, 0.09341, 0.8721, 0.0918, 0.8726, 0.09172, 0.8629, 0.07468, 0.8079, 0.07495, 0.8172, 0.07333, 0.818, 0.07305, 0.8083, 0.09341, 0.8721, 0.09355, 0.8796, 0.09194, 0.8804, 0.0918, 0.8726, 0.06129, 0.785, 0.06098, 0.7925, 0.05936, 0.7922, 0.05968, 0.7843, 0.07384, 0.8496, 0.07383, 0.8407, 0.07542, 0.8409, 0.07544, 0.8502, 0.06098, 0.7925, 0.06087, 0.8017, 0.05924, 0.8018, 0.05936, 0.7922, 0.07383, 0.8407, 0.07383, 0.8314, 0.07542, 0.8311, 0.07542, 0.8409, 0.06087, 0.8017, 0.06098, 0.811, 0.05936, 0.8116, 0.05924, 0.8018, 0.07383, 0.8314, 0.07384, 0.8229, 0.07544, 0.8223, 0.07542, 0.8311, 0.09355, 0.8378, 0.09341, 0.8442, 0.0918, 0.8435, 0.09194, 0.8368, 0.06098, 0.811, 0.06129, 0.8192, 0.05968, 0.82, 0.05936, 0.8116, 0.07495, 0.7829, 0.07468, 0.7893, 0.07305, 0.7889, 0.07333, 0.7821, 0.09341, 0.8442, 0.09334, 0.8529, 0.09172, 0.8526, 0.0918, 0.8435, 0.07468, 0.7893, 0.07459, 0.7981, 0.07296, 0.798, 0.07305, 0.7889, 0.09334, 0.8529, 0.09334, 0.8627, 0.09172, 0.8629, 0.09172, 0.8526, 0.04996, 0.7622, 0.05077, 0.7696, 0.04981, 0.7733, 0.04876, 0.7637, 0.06581, 0.7406, 0.06439, 0.7459, 0.06348, 0.7424, 0.06532, 0.7355, 0.06439, 0.7459, 0.06361, 0.753, 0.06248, 0.7515, 0.06348, 0.7424, 0.04996, 0.7542, 0.04996, 0.7622, 0.04876, 0.7637, 0.04876, 0.7533, 0.07156, 0.7738, 0.07299, 0.7685, 0.07462, 0.7715, 0.07277, 0.7785, 0.05077, 0.7467, 0.04996, 0.7542, 0.04876, 0.7533, 0.04981, 0.7436, 0.06768, 0.7378, 0.06581, 0.7406, 0.06532, 0.7355, 0.06774, 0.7318, 0.05226, 0.7409, 0.05077, 0.7467, 0.04981, 0.7436, 0.05174, 0.7361, 0.06768, 0.7765, 0.06969, 0.7766, 0.07035, 0.7821, 0.06774, 0.782, 0.05826, 0.7405, 0.05631, 0.7376, 0.05698, 0.7318, 0.0595, 0.7356, 0.0542, 0.7377, 0.05226, 0.7409, 0.05174, 0.7361, 0.05426, 0.732, 0.06969, 0.7766, 0.07156, 0.7738, 0.07277, 0.7785, 0.07035, 0.7821, 0.05974, 0.7461, 0.05826, 0.7405, 0.0595, 0.7356, 0.06143, 0.7429, 0.05631, 0.7376, 0.0542, 0.7377, 0.05426, 0.732, 0.05698, 0.7318, 0.06969, 0.7379, 0.06768, 0.7378, 0.06774, 0.7318, 0.07035, 0.732, 0.06055, 0.7535, 0.05974, 0.7461, 0.06143, 0.7429, 0.06248, 0.7524, 0.8902, 0.2581, 0.8891, 0.2599, 0.8891, 0.3386, 0.8902, 0.3368, 0.8891, 0.2599, 0.8875, 0.2626, 0.8875, 0.3413, 0.8891, 0.3386, 0.8875, 0.2626, 0.8858, 0.2658, 0.8858, 0.3445, 0.8875, 0.3413, 0.8858, 0.2658, 0.8842, 0.2691, 0.8842, 0.3478, 0.8858, 0.3445, 0.8842, 0.2691, 0.883, 0.2718, 0.883, 0.3505, 0.8842, 0.3478, 0.892, 0.4987, 0.897, 0.4889, 0.8853, 0.257, 0.8802, 0.2667, 0.897, 0.4889, 0.9023, 0.4788, 0.8906, 0.2469, 0.8853, 0.257, 0.9023, 0.4788, 0.9071, 0.4699, 0.8954, 0.2379, 0.8906, 0.2469, 0.9071, 0.4699, 0.9107, 0.4634, 0.8989, 0.2315, 0.8954, 0.2379, 0.9204, 0.2741, 0.9218, 0.2776, 0.9218, 0.2039, 0.9204, 0.2005, 0.9218, 0.2776, 0.9235, 0.2811, 0.9235, 0.2074, 0.9218, 0.2039, 0.9235, 0.2811, 0.9252, 0.284, 0.9252, 0.2103, 0.9235, 0.2074, 0.8802, 0.135, 0.8764, 0.1243, 0.8644, 0.3741, 0.8683, 0.3848, 0.8764, 0.1243, 0.8714, 0.1132, 0.8595, 0.363, 0.8644, 0.3741, 0.9121, 0.2189, 0.9128, 0.2542, 0.9146, 0.2513, 0.9139, 0.2159, 0.8714, 0.1132, 0.8661, 0.1033, 0.8541, 0.3531, 0.8595, 0.363, 0.8661, 0.1033, 0.8612, 0.09624, 0.8493, 0.3461, 0.8541, 0.3531, 0.911, 0.2072, 0.9501, 0.2417, 0.9504, 0.2057, 0.9112, 0.1849, 0.0888, 0.8195, 0.08785, 0.8184, 0.08682, 0.8187, 0.08587, 0.8202, 0.08514, 0.8229, 0.08475, 0.8262, 0.08475, 0.8296, 0.08514, 0.8327, 0.08587, 0.835, 0.08682, 0.8361, 0.08785, 0.8358, 0.0888, 0.8343, 0.08952, 0.8316, 0.08992, 0.8283, 0.08992, 0.8249, 0.08952, 0.8218, 0.9164, 0.3448, 0.9164, 0.38, 0.9177, 0.3755, 0.9177, 0.3403, 0.8595, 0.363, 0.8753, 0.5, 0.8802, 0.5111, 0.8644, 0.3741, 0.9158, 0.2154, 0.9165, 0.2508, 0.9183, 0.2528, 0.9176, 0.2175, 0.8906, 0.2469, 0.9059, 0.1052, 0.9006, 0.1153, 0.8853, 0.257, 0.9109, 0.3448, 0.9109, 0.38, 0.9128, 0.3825, 0.9128, 0.3473, 0.9107, 0.2238, 0.9115, 0.2591, 0.9128, 0.2542, 0.9121, 0.2189, 0.9147, 0.3473, 0.9147, 0.3825, 0.9164, 0.38, 0.9164, 0.3448, 0.8541, 0.3531, 0.8699, 0.4902, 0.8753, 0.5, 0.8595, 0.363, 0.9139, 0.2159, 0.9146, 0.2513, 0.9165, 0.2508, 0.9158, 0.2154, 0.8954, 0.2379, 0.9107, 0.09624, 0.9059, 0.1052, 0.8906, 0.2469, 0.9176, 0.2175, 0.9183, 0.2528, 0.9197, 0.2571, 0.919, 0.2218, 0.9095, 0.3402, 0.9095, 0.3754, 0.9109, 0.38, 0.9109, 0.3448, 0.8853, 0.257, 0.9006, 0.1153, 0.8956, 0.125, 0.8802, 0.2667, 0.9128, 0.3473, 0.9128, 0.3825, 0.9147, 0.3825, 0.9147, 0.3473, 0.8493, 0.3461, 0.8651, 0.4831, 0.8699, 0.4902, 0.8541, 0.3531, 0.8683, 0.3324, 0.8667, 0.291, 0.8636, 0.2896, 0.8651, 0.331, 0.861, 0.3324, 0.8604, 0.3737, 0.8638, 0.3737, 0.863, 0.3324, 0.8483, 0.3763, 0.8465, 0.3337, 0.8432, 0.3349, 0.8462, 0.3771, 0.911, 0.1363, 0.9501, 0.1269, 0.9495, 0.09624, 0.9107, 0.1173, 0.8524, 0.3763, 0.8532, 0.3337, 0.8501, 0.3333, 0.8504, 0.3761, 0.8755, 0.3741, 0.8752, 0.3304, 0.8718, 0.3309, 0.8734, 0.3744, 0.9112, 0.1849, 0.9504, 0.2057, 0.9504, 0.1654, 0.9112, 0.16, 0.863, 0.3324, 0.8638, 0.3737, 0.8668, 0.3738, 0.8649, 0.3324, 0.9107, 0.2234, 0.9495, 0.268, 0.9501, 0.2417, 0.911, 0.2072, 0.8792, 0.3752, 0.8812, 0.3322, 0.8785, 0.3309, 0.8775, 0.3744, 0.859, 0.3324, 0.8573, 0.3738, 0.8604, 0.3737, 0.861, 0.3324, 0.8504, 0.3761, 0.8501, 0.3333, 0.8465, 0.3337, 0.8483, 0.3763, 0.8734, 0.3744, 0.8718, 0.3309, 0.8689, 0.3322, 0.8716, 0.3752, 0.9112, 0.16, 0.9504, 0.1654, 0.9501, 0.1269, 0.911, 0.1363, 0.8538, 0.3771, 0.8555, 0.3349, 0.8532, 0.3337, 0.8524, 0.3763, 0.8775, 0.3744, 0.8785, 0.3309, 0.8752, 0.3304, 0.8755, 0.3741, 0.07376, 0.7614, 0.07562, 0.7624, 0.07562, 0.7524, 0.07376, 0.7537, 0.8478, 0.266, 0.8462, 0.3084, 0.8495, 0.3081, 0.8511, 0.2656, 0.8651, 0.331, 0.8636, 0.2896, 0.8602, 0.2882, 0.8618, 0.3296, 0.8511, 0.2656, 0.8495, 0.3081, 0.8528, 0.3067, 0.8544, 0.2643, 0.8618, 0.3296, 0.8602, 0.2882, 0.8573, 0.2868, 0.8588, 0.3282, 0.8958, 0.2204, 0.8941, 0.2604, 0.8964, 0.2603, 0.8981, 0.2202, 0.8544, 0.2643, 0.8528, 0.3067, 0.8557, 0.3046, 0.8573, 0.2622, 0.883, 0.3304, 0.8812, 0.2881, 0.879, 0.286, 0.8807, 0.3283, 0.8981, 0.2202, 0.8964, 0.2603, 0.8995, 0.2596, 0.9013, 0.2195, 0.8807, 0.3283, 0.879, 0.286, 0.8758, 0.2843, 0.8776, 0.3265, 0.9013, 0.2195, 0.8995, 0.2596, 0.903, 0.2584, 0.9047, 0.2183, 0.8776, 0.3265, 0.8758, 0.2843, 0.8723, 0.2832, 0.8741, 0.3254, 0.9047, 0.2183, 0.903, 0.2584, 0.9064, 0.257, 0.9081, 0.2169, 0.8741, 0.3254, 0.8723, 0.2832, 0.869, 0.283, 0.8708, 0.3252, 0.9081, 0.2169, 0.9064, 0.257, 0.909, 0.2555, 0.9107, 0.2154, 0.845, 0.2653, 0.8435, 0.3077, 0.8462, 0.3084, 0.8478, 0.266, 0.05631, 0.7376, 0.0561, 0.7416, 0.05766, 0.744, 0.05826, 0.7405, 0.07299, 0.7685, 0.07462, 0.7715, 0.07562, 0.7624, 0.07376, 0.7614, 0.05077, 0.7696, 0.04981, 0.7733, 0.05174, 0.7805, 0.05226, 0.7752, 0.06361, 0.753, 0.06248, 0.7515, 0.06248, 0.7615, 0.06361, 0.7607, 0.05226, 0.7752, 0.05174, 0.7805, 0.05426, 0.7843, 0.0542, 0.7781, 0.07376, 0.7537, 0.07562, 0.7524, 0.07462, 0.7431, 0.07299, 0.7465, 0.0542, 0.7781, 0.05426, 0.7843, 0.05698, 0.7842, 0.05631, 0.778, 0.06361, 0.7607, 0.06248, 0.7615, 0.06348, 0.7708, 0.06439, 0.7679, 0.05631, 0.778, 0.05698, 0.7842, 0.0595, 0.78, 0.05826, 0.7748, 0.07299, 0.7465, 0.07462, 0.7431, 0.07277, 0.736, 0.07156, 0.741, 0.05826, 0.7748, 0.0595, 0.78, 0.06143, 0.7725, 0.05974, 0.769, 0.06439, 0.7679, 0.06348, 0.7708, 0.06532, 0.778, 0.06581, 0.7734, 0.05974, 0.769, 0.06143, 0.7725, 0.06248, 0.7628, 0.06055, 0.7615, 0.07156, 0.741, 0.07277, 0.736, 0.07035, 0.732, 0.06969, 0.7379, 0.06055, 0.7615, 0.06248, 0.7628, 0.06248, 0.7524, 0.06055, 0.7535, 0.06581, 0.7734, 0.06532, 0.778, 0.06774, 0.782, 0.06768, 0.7765, 0.07753, 0.8741, 0.07569, 0.8744, 0.07562, 0.8803, 0.07746, 0.88, 0.0542, 0.7377, 0.05441, 0.7417, 0.0561, 0.7416, 0.05631, 0.7376, 0.0542, 0.7781, 0.05441, 0.7741, 0.05286, 0.7717, 0.05226, 0.7752, 0.05826, 0.7405, 0.05766, 0.744, 0.05885, 0.7484, 0.05974, 0.7461, 0.05226, 0.7752, 0.05286, 0.7717, 0.05167, 0.7672, 0.05077, 0.7696, 0.05974, 0.7461, 0.05885, 0.7484, 0.05949, 0.7543, 0.06055, 0.7535, 0.05077, 0.7696, 0.05167, 0.7672, 0.05102, 0.7613, 0.04996, 0.7622, 0.06055, 0.7535, 0.05949, 0.7543, 0.05949, 0.7608, 0.06055, 0.7615, 0.04996, 0.7622, 0.05102, 0.7613, 0.05102, 0.7549, 0.04996, 0.7542, 0.06055, 0.7615, 0.05949, 0.7608, 0.05885, 0.7668, 0.05974, 0.769, 0.04996, 0.7542, 0.05102, 0.7549, 0.05167, 0.7489, 0.05077, 0.7467, 0.05974, 0.769, 0.05885, 0.7668, 0.05766, 0.7714, 0.05826, 0.7748, 0.05077, 0.7467, 0.05167, 0.7489, 0.05286, 0.7443, 0.05226, 0.7409, 0.05826, 0.7748, 0.05766, 0.7714, 0.0561, 0.7739, 0.05631, 0.778, 0.05226, 0.7409, 0.05286, 0.7443, 0.05441, 0.7417, 0.0542, 0.7377, 0.05631, 0.778, 0.0561, 0.7739, 0.05441, 0.7741, 0.0542, 0.7781, 0.08069, 0.8368, 0.07901, 0.8369, 0.07745, 0.8395, 0.07626, 0.8441, 0.07562, 0.8501, 0.07562, 0.8565, 0.07626, 0.8624, 0.07745, 0.8669, 0.07901, 0.8693, 0.08069, 0.8691, 0.08225, 0.8666, 0.08344, 0.862, 0.08409, 0.856, 0.08409, 0.8495, 0.08344, 0.8436, 0.08225, 0.8392, 0.07361, 0.8716, 0.07175, 0.8716, 0.07176, 0.8773, 0.07362, 0.8773, 0.07746, 0.88, 0.07562, 0.8803, 0.07569, 0.8863, 0.07753, 0.8861, 0.07362, 0.8773, 0.07176, 0.8773, 0.07176, 0.8833, 0.07362, 0.8834, 0.07753, 0.8861, 0.07569, 0.8863, 0.07589, 0.8916, 0.07773, 0.8913, 0.07979, 0.8693, 0.07796, 0.87, 0.07779, 0.8741, 0.07962, 0.8734, 0.07362, 0.8834, 0.07176, 0.8833, 0.07175, 0.8888, 0.07361, 0.8888, 0.09412, 0.7323, 0.09227, 0.7318, 0.09218, 0.7359, 0.09403, 0.7364, 0.07962, 0.8734, 0.07779, 0.8741, 0.07773, 0.8798, 0.07955, 0.8791, 0.09403, 0.7364, 0.09218, 0.7359, 0.09213, 0.7416, 0.09399, 0.7421, 0.07955, 0.8791, 0.07773, 0.8798, 0.07779, 0.8861, 0.07962, 0.8854, 0.09399, 0.7421, 0.09213, 0.7416, 0.09213, 0.7479, 0.09399, 0.7484, 0.07962, 0.8854, 0.07779, 0.8861, 0.07796, 0.8921, 0.07979, 0.8914, 0.09399, 0.7484, 0.09213, 0.7479, 0.09218, 0.7539, 0.09403, 0.7544, 0.07773, 0.8693, 0.07589, 0.8695, 0.07569, 0.8744, 0.07753, 0.8741, 0.09403, 0.7544, 0.09218, 0.7539, 0.09227, 0.7587, 0.09412, 0.7592, 0.07218, 0.8053, 0.07296, 0.8059, 0.07296, 0.7979, 0.07218, 0.7986, 0.05837, 0.8014, 0.05924, 0.8008, 0.05845, 0.7934, 0.0577, 0.7952, 0.06335, 0.7992, 0.06248, 0.7986, 0.06248, 0.8065, 0.06335, 0.8059, 0.07026, 0.8164, 0.07069, 0.819, 0.07216, 0.8133, 0.0715, 0.8116, 0.05837, 0.8081, 0.05924, 0.8087, 0.05924, 0.8008, 0.05837, 0.8014, 0.0715, 0.8116, 0.07216, 0.8133, 0.07296, 0.8059, 0.07218, 0.8053, 0.06527, 0.7882, 0.06475, 0.7855, 0.06327, 0.7912, 0.06403, 0.793, 0.0577, 0.8143, 0.05845, 0.816, 0.05924, 0.8087, 0.05837, 0.8081, 0.06403, 0.793, 0.06327, 0.7912, 0.06248, 0.7986, 0.06335, 0.7992, 0.05308, 0.8213, 0.05296, 0.8243, 0.05505, 0.8245, 0.05483, 0.8214, 0.06864, 0.8191, 0.06876, 0.8222, 0.07069, 0.819, 0.07026, 0.8164, 0.05646, 0.8189, 0.05697, 0.8216, 0.05845, 0.816, 0.0577, 0.8143, 0.05146, 0.8186, 0.05103, 0.8212, 0.05296, 0.8243, 0.05308, 0.8213, 0.06689, 0.7855, 0.06667, 0.7823, 0.06475, 0.7855, 0.06527, 0.7882, 0.05483, 0.8214, 0.05505, 0.8245, 0.05697, 0.8216, 0.05646, 0.8189, 0.05022, 0.8138, 0.04956, 0.8154, 0.05103, 0.8212, 0.05146, 0.8186, 0.0946, 0.7612, 0.09278, 0.7599, 0.09254, 0.7659, 0.09435, 0.7672, 0.0942, 0.8205, 0.0925, 0.819, 0.09261, 0.8249, 0.09431, 0.8264, 0.09034, 0.886, 0.08855, 0.8877, 0.08876, 0.8952, 0.09055, 0.8935, 0.09414, 0.813, 0.09244, 0.8115, 0.0925, 0.819, 0.0942, 0.8205, 0.09026, 0.8782, 0.08848, 0.8799, 0.08855, 0.8877, 0.09034, 0.886, 0.09414, 0.8052, 0.09244, 0.8037, 0.09244, 0.8115, 0.09414, 0.813, 0.09034, 0.8712, 0.08855, 0.8729, 0.08848, 0.8799, 0.09026, 0.8782, 0.0942, 0.7982, 0.0925, 0.7967, 0.09244, 0.8037, 0.09414, 0.8052, 0.09055, 0.8661, 0.08876, 0.8678, 0.08855, 0.8729, 0.09034, 0.8712, 0.09435, 0.782, 0.09254, 0.7807, 0.09278, 0.7871, 0.0946, 0.7884, 0.09431, 0.7931, 0.09261, 0.7916, 0.0925, 0.7967, 0.0942, 0.7982, 0.07979, 0.8776, 0.08153, 0.876, 0.08155, 0.8693, 0.0798, 0.8709, 0.09426, 0.7745, 0.09245, 0.7732, 0.09254, 0.7807, 0.09435, 0.782, 0.07979, 0.8851, 0.08153, 0.8835, 0.08153, 0.876, 0.07979, 0.8776, 0.09435, 0.7672, 0.09254, 0.7659, 0.09245, 0.7732, 0.09426, 0.7745, 0.0798, 0.8922, 0.08155, 0.8906, 0.08153, 0.8835, 0.07979, 0.8851, 0.0577, 0.7952, 0.05845, 0.7934, 0.05697, 0.7876, 0.05646, 0.7904, 0.06335, 0.8059, 0.06248, 0.8065, 0.06327, 0.8138, 0.06403, 0.8121, 0.05646, 0.7904, 0.05697, 0.7876, 0.05505, 0.7845, 0.05483, 0.7877, 0.07218, 0.7986, 0.07296, 0.7979, 0.07216, 0.7906, 0.0715, 0.7925, 0.05483, 0.7877, 0.05505, 0.7845, 0.05296, 0.7843, 0.05308, 0.7876, 0.06403, 0.8121, 0.06327, 0.8138, 0.06475, 0.8194, 0.06527, 0.8167, 0.05308, 0.7876, 0.05296, 0.7843, 0.05103, 0.7872, 0.05146, 0.79, 0.0715, 0.7925, 0.07216, 0.7906, 0.07069, 0.7851, 0.07026, 0.7878, 0.05146, 0.79, 0.05103, 0.7872, 0.04956, 0.7928, 0.05022, 0.7947, 0.06527, 0.8167, 0.06475, 0.8194, 0.06667, 0.8223, 0.06689, 0.8192, 0.05022, 0.7947, 0.04956, 0.7928, 0.04876, 0.8001, 0.04955, 0.8008, 0.06864, 0.7854, 0.06876, 0.7821, 0.06667, 0.7823, 0.06689, 0.7855, 0.04955, 0.8008, 0.04876, 0.8001, 0.04876, 0.808, 0.04955, 0.8075, 0.07026, 0.7878, 0.07069, 0.7851, 0.06876, 0.7821, 0.06864, 0.7854, 0.04955, 0.8075, 0.04876, 0.808, 0.04956, 0.8154, 0.05022, 0.8138, 0.06689, 0.8192, 0.06667, 0.8223, 0.06876, 0.8222, 0.06864, 0.8191, 0.08636, 0.8604, 0.08574, 0.8639, 0.08714, 0.8661, 0.08737, 0.8619, 0.08699, 0.7675, 0.08617, 0.7653, 0.08565, 0.7701, 0.08662, 0.7709, 0.08845, 0.8619, 0.08866, 0.866, 0.09006, 0.8636, 0.08945, 0.8602, 0.09042, 0.7809, 0.09097, 0.784, 0.09193, 0.7804, 0.0911, 0.7783, 0.08636, 0.8428, 0.08574, 0.8392, 0.08467, 0.8434, 0.0856, 0.8457, 0.08518, 0.8496, 0.08409, 0.8488, 0.08409, 0.8546, 0.08518, 0.8537, 0.08767, 0.7807, 0.08712, 0.7838, 0.08837, 0.7858, 0.08856, 0.7822, 0.0911, 0.7678, 0.09193, 0.7657, 0.09097, 0.762, 0.09042, 0.7652, 0.09022, 0.8572, 0.09114, 0.8595, 0.09172, 0.8541, 0.09063, 0.8534, 0.08767, 0.765, 0.08712, 0.7617, 0.08617, 0.7653, 0.08699, 0.7675, 0.0856, 0.8575, 0.08467, 0.8599, 0.08574, 0.8639, 0.08636, 0.8604, 0.08737, 0.8411, 0.08714, 0.8369, 0.08574, 0.8392, 0.08636, 0.8428, 0.08953, 0.7822, 0.08973, 0.7859, 0.09097, 0.784, 0.09042, 0.7809, 0.08699, 0.778, 0.08617, 0.78, 0.08712, 0.7838, 0.08767, 0.7807, 0.09147, 0.7712, 0.09245, 0.7705, 0.09193, 0.7657, 0.0911, 0.7678, 0.09063, 0.8492, 0.09172, 0.8483, 0.09114, 0.843, 0.09022, 0.8454, 0.08324, 0.8741, 0.08161, 0.8737, 0.08155, 0.879, 0.08318, 0.8788, 0.07175, 0.8724, 0.07017, 0.8716, 0.07001, 0.8753, 0.07161, 0.8757, 0.07541, 0.8649, 0.07383, 0.8647, 0.07387, 0.8701, 0.07544, 0.8697, 0.08324, 0.8837, 0.08161, 0.8844, 0.08179, 0.8891, 0.0834, 0.8879, 0.07156, 0.8802, 0.06996, 0.8804, 0.07001, 0.8861, 0.07161, 0.8853, 0.07383, 0.8892, 0.07538, 0.89, 0.07537, 0.8848, 0.07383, 0.8846, 0.0834, 0.8702, 0.08179, 0.8693, 0.08161, 0.8737, 0.08324, 0.8741, 0.07551, 0.852, 0.07395, 0.8502, 0.07387, 0.8539, 0.07544, 0.8553, 0.07383, 0.8797, 0.07537, 0.8793, 0.07538, 0.8744, 0.07383, 0.8753, 0.07541, 0.8598, 0.07383, 0.859, 0.07383, 0.8647, 0.07541, 0.8649, 0.08318, 0.8788, 0.08155, 0.879, 0.08161, 0.8844, 0.08324, 0.8837, 0.07161, 0.8757, 0.07001, 0.8753, 0.06996, 0.8804, 0.07156, 0.8802, 0.07544, 0.8697, 0.07387, 0.8701, 0.07395, 0.8744, 0.07551, 0.8736, 0.07161, 0.8853, 0.07001, 0.8861, 0.07017, 0.8915, 0.07175, 0.8901, 0.07383, 0.8846, 0.07537, 0.8848, 0.07537, 0.8793, 0.07383, 0.8797, 0.07544, 0.8553, 0.07387, 0.8539, 0.07383, 0.859, 0.07541, 0.8598, 0.09022, 0.8454, 0.09114, 0.843, 0.09006, 0.8389, 0.08945, 0.8426, 0.09042, 0.7652, 0.09097, 0.762, 0.08973, 0.7599, 0.08953, 0.7637, 0.09063, 0.8534, 0.09172, 0.8541, 0.09172, 0.8483, 0.09063, 0.8492, 0.08856, 0.7822, 0.08837, 0.7858, 0.08973, 0.7859, 0.08953, 0.7822, 0.08845, 0.841, 0.08866, 0.8368, 0.08714, 0.8369, 0.08737, 0.8411, 0.0911, 0.7783, 0.09193, 0.7804, 0.09245, 0.7757, 0.09147, 0.7749, 0.08662, 0.7709, 0.08565, 0.7701, 0.08565, 0.7752, 0.08662, 0.7746, 0.08518, 0.8537, 0.08409, 0.8546, 0.08467, 0.8599, 0.0856, 0.8575, 0.08945, 0.8602, 0.09006, 0.8636, 0.09114, 0.8595, 0.09022, 0.8572, 0.08953, 0.7637, 0.08973, 0.7599, 0.08837, 0.7599, 0.08856, 0.7636, 0.0856, 0.8457, 0.08467, 0.8434, 0.08409, 0.8488, 0.08518, 0.8496, 0.09147, 0.7749, 0.09245, 0.7757, 0.09245, 0.7705, 0.09147, 0.7712, 0.08662, 0.7746, 0.08565, 0.7752, 0.08617, 0.78, 0.08699, 0.778, 0.08945, 0.8426, 0.09006, 0.8389, 0.08866, 0.8368, 0.08845, 0.841, 0.08856, 0.7636, 0.08837, 0.7599, 0.08712, 0.7617, 0.08767, 0.765, 0.08737, 0.8619, 0.08714, 0.8661, 0.08866, 0.866, 0.08845, 0.8619, 0.8995, 0.2596, 0.8998, 0.2843, 0.9039, 0.283, 0.903, 0.2584, 0.879, 0.286, 0.8804, 0.2616, 0.8768, 0.2596, 0.8758, 0.2843, 0.8964, 0.2603, 0.8962, 0.2851, 0.8998, 0.2843, 0.8995, 0.2596, 0.8812, 0.2881, 0.883, 0.264, 0.8804, 0.2616, 0.879, 0.286, 0.8528, 0.3067, 0.854, 0.3314, 0.8573, 0.3289, 0.8557, 0.3046, 0.8941, 0.2604, 0.8936, 0.2853, 0.8962, 0.2851, 0.8964, 0.2603, 0.8602, 0.2882, 0.8608, 0.2638, 0.8573, 0.2622, 0.8573, 0.2868, 0.8495, 0.3081, 0.8501, 0.3329, 0.854, 0.3314, 0.8528, 0.3067, 0.8636, 0.2896, 0.8646, 0.2655, 0.8608, 0.2638, 0.8602, 0.2882, 0.8462, 0.3084, 0.8463, 0.3333, 0.8501, 0.3329, 0.8495, 0.3081, 0.8667, 0.291, 0.8683, 0.267, 0.8646, 0.2655, 0.8636, 0.2896, 0.8435, 0.3077, 0.8432, 0.3325, 0.8463, 0.3333, 0.8462, 0.3084, 0.9064, 0.257, 0.9077, 0.2814, 0.9107, 0.2797, 0.909, 0.2555, 0.8723, 0.2832, 0.8728, 0.2583, 0.8689, 0.2581, 0.869, 0.283, 0.903, 0.2584, 0.9039, 0.283, 0.9077, 0.2814, 0.9064, 0.257, 0.8758, 0.2843, 0.8768, 0.2596, 0.8728, 0.2583, 0.8723, 0.2832, 0.07459, 0.7981, 0.07296, 0.798, 0.07305, 0.8083, 0.07468, 0.8079, 0.09334, 0.8627, 0.09172, 0.8629, 0.0918, 0.8726, 0.09341, 0.8721, 0.07468, 0.8079, 0.07305, 0.8083, 0.07333, 0.818, 0.07495, 0.8172, 0.09341, 0.8721, 0.0918, 0.8726, 0.09194, 0.8804, 0.09355, 0.8796, 0.06129, 0.785, 0.05968, 0.7843, 0.05936, 0.7922, 0.06098, 0.7925, 0.07384, 0.8496, 0.07544, 0.8502, 0.07542, 0.8409, 0.07383, 0.8407, 0.06098, 0.7925, 0.05936, 0.7922, 0.05924, 0.8018, 0.06087, 0.8017, 0.07383, 0.8407, 0.07542, 0.8409, 0.07542, 0.8311, 0.07383, 0.8314, 0.06087, 0.8017, 0.05924, 0.8018, 0.05936, 0.8116, 0.06098, 0.811, 0.07383, 0.8314, 0.07542, 0.8311, 0.07544, 0.8223, 0.07384, 0.8229, 0.09355, 0.8378, 0.09194, 0.8368, 0.0918, 0.8435, 0.09341, 0.8442, 0.06098, 0.811, 0.05936, 0.8116, 0.05968, 0.82, 0.06129, 0.8192, 0.07495, 0.7829, 0.07333, 0.7821, 0.07305, 0.7889, 0.07468, 0.7893, 0.09341, 0.8442, 0.0918, 0.8435, 0.09172, 0.8526, 0.09334, 0.8529, 0.07468, 0.7893, 0.07305, 0.7889, 0.07296, 0.798, 0.07459, 0.7981, 0.09334, 0.8529, 0.09172, 0.8526, 0.09172, 0.8629, 0.09334, 0.8627, 0.04996, 0.7622, 0.04876, 0.7637, 0.04981, 0.7733, 0.05077, 0.7696, 0.06581, 0.7406, 0.06532, 0.7355, 0.06348, 0.7424, 0.06439, 0.7459, 0.06439, 0.7459, 0.06348, 0.7424, 0.06248, 0.7515, 0.06361, 0.753, 0.04996, 0.7542, 0.04876, 0.7533, 0.04876, 0.7637, 0.04996, 0.7622, 0.07156, 0.7738, 0.07277, 0.7785, 0.07462, 0.7715, 0.07299, 0.7685, 0.05077, 0.7467, 0.04981, 0.7436, 0.04876, 0.7533, 0.04996, 0.7542, 0.06768, 0.7378, 0.06774, 0.7318, 0.06532, 0.7355, 0.06581, 0.7406, 0.05226, 0.7409, 0.05174, 0.7361, 0.04981, 0.7436, 0.05077, 0.7467, 0.06768, 0.7765, 0.06774, 0.782, 0.07035, 0.7821, 0.06969, 0.7766, 0.05826, 0.7405, 0.0595, 0.7356, 0.05698, 0.7318, 0.05631, 0.7376, 0.0542, 0.7377, 0.05426, 0.732, 0.05174, 0.7361, 0.05226, 0.7409, 0.06969, 0.7766, 0.07035, 0.7821, 0.07277, 0.7785, 0.07156, 0.7738, 0.05974, 0.7461, 0.06143, 0.7429, 0.0595, 0.7356, 0.05826, 0.7405, 0.05631, 0.7376, 0.05698, 0.7318, 0.05426, 0.732, 0.0542, 0.7377, 0.06969, 0.7379, 0.07035, 0.732, 0.06774, 0.7318, 0.06768, 0.7378, 0.06055, 0.7535, 0.06248, 0.7524, 0.06143, 0.7429, 0.05974, 0.7461, 0.0, 0.0, 0.0, 0.0, 0.0, 0.0, 0.0, 0.0, 0.0, 0.0, 0.0, 0.0, 0.0, 0.0, 0.0, 0.0, 0.0, 0.0, 0.0, 0.0, 0.0, 0.0, 0.0, 0.0, 0.0, 0.0, 0.0, 0.0, 0.0, 0.0, 0.0, 0.0, 0.0, 0.0, 0.0, 0.0, 0.0, 0.0, 0.0, 0.0, 0.0, 0.0, 0.0, 0.0, 0.0, 0.0, 0.0, 0.0])
me_cube_001.materials.append(mat_material)
me_cube_001.use_remesh_preserve_volume = False
me_cube_001.use_remesh_preserve_attributes = False
me_cube_001.use_mirror_vertex_groups = False
me_cube_001.update()

# ---- objects
ob_boat = bpy.data.objects.new('Boat', me_cube_001)

# ---- transforms, parenting, visibility, modifiers, constraints
ob_boat.location = (0.0, 0.0, 0.0)
ob_boat.scale = (12.8, 1.0, 1.0)
ob_boat.lineart.crease_threshold = 0.0

# ---- collection membership
col_collection_1.objects.link(ob_boat)

# ---- scene / render settings (as saved in the file)
scene.frame_start = 1; scene.frame_end = 250; scene.frame_set(118)
scene.render.engine = 'CYCLES'
scene.render.resolution_percentage = 50
scene.render.dither_intensity = 0.0
scene.cycles.use_denoising = False
scene.cycles.samples = 128
scene.cycles.sampling_pattern = 'TABULATED_SOBOL'
scene.cycles.use_adaptive_sampling = False
scene.cycles.use_light_tree = False
scene.cycles.blur_glossy = 0.0
scene.cycles.sample_clamp_indirect = 0.0
scene.view_settings.view_transform = 'Standard'
bpy.context.view_layer.update()

# ---- added for rendering (the .blend has no active camera and no usable light): camera, sun
cam_auto = bpy.data.cameras.new('AutoCamera')
cam_auto.lens = 50.0
cam_auto.sensor_width = 36.0
cam_auto.clip_end = 1000.0
ob_auto_camera = bpy.data.objects.new('AutoCamera', cam_auto)
scene.collection.objects.link(ob_auto_camera)
ob_auto_camera.location = (42.5572, -53.782, 35.3922)
ob_auto_camera.rotation_euler = (1.09748, -7.21219e-08, 0.694738)
scene.camera = ob_auto_camera
light_auto_sun = bpy.data.lights.new('AutoSun', 'SUN')
light_auto_sun.energy = 3.0
light_auto_sun.angle = 0.0523599
ob_auto_sun = bpy.data.objects.new('AutoSun', light_auto_sun)
scene.collection.objects.link(ob_auto_sun)
ob_auto_sun.rotation_euler = (0.872665, 0.174533, 0.523599)
bpy.context.view_layer.update()
